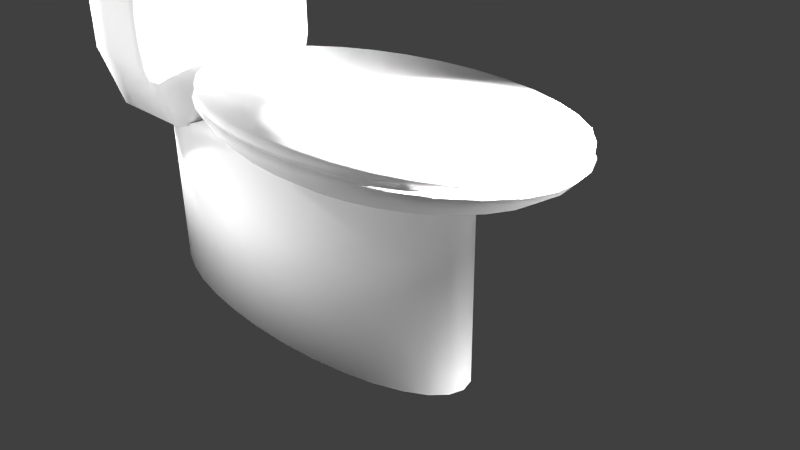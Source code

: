 # Source: pan.blend  (saved by Blender 2.70.0; exported with 4.5.12 LTS)
import bpy
from mathutils import Matrix  # noqa: F401  (used for matrix-valued properties, if any)

bpy.ops.wm.read_factory_settings(use_empty=True)
scene = bpy.context.scene
scene.name = 'Scene'

# ---- collections
col_collection_1 = bpy.data.collections.new('Collection 1'); scene.collection.children.link(col_collection_1)

# ---- world
world_world = bpy.data.worlds.new('World'); scene.world = world_world
world_world.color = (0.05088, 0.05088, 0.05088)
world_world.use_sun_shadow = False
world_world.sun_shadow_jitter_overblur = 0.0
world_world.cycles.sampling_method = 'MANUAL'
world_world.cycles.sample_map_resolution = 256

# ---- cameras
cam_camera = bpy.data.cameras.new('Camera')
cam_camera.clip_end = 100.0
cam_camera.lens = 35.0
cam_camera.sensor_width = 32.0
cam_camera.sensor_height = 18.0
cam_camera.ortho_scale = 7.314
cam_camera.dof.focus_distance = 0.0
cam_camera.dof.aperture_fstop = 128.0

# ---- lights
light_point_011 = bpy.data.lights.new('Point.011', 'POINT')
light_point_011.transmission_factor = 0.0
light_point_011.energy = 1e+04
light_point_011.shadow_buffer_clip_start = 0.5
light_point_011.shadow_soft_size = 0.1
light_point_011.shadow_maximum_resolution = 0.006
light_point_011.use_absolute_resolution = True
light_point_011.cycles.use_multiple_importance_sampling = False
light_point_010 = bpy.data.lights.new('Point.010', 'POINT')
light_point_010.transmission_factor = 0.0
light_point_010.energy = 1000.0
light_point_010.shadow_buffer_clip_start = 0.5
light_point_010.shadow_soft_size = 0.1
light_point_010.shadow_maximum_resolution = 0.006
light_point_010.use_absolute_resolution = True
light_point_010.cycles.use_multiple_importance_sampling = False
light_point_009 = bpy.data.lights.new('Point.009', 'POINT')
light_point_009.transmission_factor = 0.0
light_point_009.energy = 1000.0
light_point_009.shadow_buffer_clip_start = 0.5
light_point_009.shadow_soft_size = 0.1
light_point_009.shadow_maximum_resolution = 0.006
light_point_009.use_absolute_resolution = True
light_point_009.cycles.use_multiple_importance_sampling = False
light_point_008 = bpy.data.lights.new('Point.008', 'POINT')
light_point_008.transmission_factor = 0.0
light_point_008.energy = 1000.0
light_point_008.shadow_buffer_clip_start = 0.5
light_point_008.shadow_soft_size = 0.1
light_point_008.shadow_maximum_resolution = 0.006
light_point_008.use_absolute_resolution = True
light_point_008.cycles.use_multiple_importance_sampling = False
light_point_007 = bpy.data.lights.new('Point.007', 'POINT')
light_point_007.transmission_factor = 0.0
light_point_007.energy = 100.0
light_point_007.shadow_buffer_clip_start = 0.5
light_point_007.shadow_soft_size = 0.1
light_point_007.shadow_maximum_resolution = 0.006
light_point_007.use_absolute_resolution = True
light_point_007.cycles.use_multiple_importance_sampling = False
light_point_006 = bpy.data.lights.new('Point.006', 'POINT')
light_point_006.transmission_factor = 0.0
light_point_006.energy = 100.0
light_point_006.shadow_buffer_clip_start = 0.5
light_point_006.shadow_soft_size = 0.1
light_point_006.shadow_maximum_resolution = 0.006
light_point_006.use_absolute_resolution = True
light_point_006.cycles.use_multiple_importance_sampling = False
light_point_005 = bpy.data.lights.new('Point.005', 'POINT')
light_point_005.transmission_factor = 0.0
light_point_005.energy = 100.0
light_point_005.shadow_buffer_clip_start = 0.5
light_point_005.shadow_soft_size = 0.1
light_point_005.shadow_maximum_resolution = 0.006
light_point_005.use_absolute_resolution = True
light_point_005.cycles.use_multiple_importance_sampling = False
light_point_004 = bpy.data.lights.new('Point.004', 'POINT')
light_point_004.transmission_factor = 0.0
light_point_004.energy = 100.0
light_point_004.shadow_buffer_clip_start = 0.5
light_point_004.shadow_soft_size = 0.1
light_point_004.shadow_maximum_resolution = 0.006
light_point_004.use_absolute_resolution = True
light_point_004.cycles.use_multiple_importance_sampling = False
light_point_003 = bpy.data.lights.new('Point.003', 'POINT')
light_point_003.transmission_factor = 0.0
light_point_003.energy = 100.0
light_point_003.shadow_buffer_clip_start = 0.5
light_point_003.shadow_soft_size = 0.1
light_point_003.shadow_maximum_resolution = 0.006
light_point_003.use_absolute_resolution = True
light_point_003.cycles.use_multiple_importance_sampling = False
light_point_002 = bpy.data.lights.new('Point.002', 'POINT')
light_point_002.transmission_factor = 0.0
light_point_002.energy = 100.0
light_point_002.shadow_buffer_clip_start = 0.5
light_point_002.shadow_soft_size = 0.1
light_point_002.shadow_maximum_resolution = 0.006
light_point_002.use_absolute_resolution = True
light_point_002.cycles.use_multiple_importance_sampling = False
light_point_001 = bpy.data.lights.new('Point.001', 'POINT')
light_point_001.transmission_factor = 0.0
light_point_001.energy = 100.0
light_point_001.shadow_buffer_clip_start = 0.5
light_point_001.shadow_soft_size = 0.1
light_point_001.shadow_maximum_resolution = 0.006
light_point_001.use_absolute_resolution = True
light_point_001.cycles.use_multiple_importance_sampling = False
light_point = bpy.data.lights.new('Point', 'POINT')
light_point.transmission_factor = 0.0
light_point.energy = 100.0
light_point.shadow_buffer_clip_start = 0.5
light_point.shadow_soft_size = 0.1
light_point.shadow_maximum_resolution = 0.006
light_point.use_absolute_resolution = True
light_point.cycles.use_multiple_importance_sampling = False
light_lamp = bpy.data.lights.new('Lamp', 'POINT')
light_lamp.transmission_factor = 0.0
light_lamp.cutoff_distance = 30.0
light_lamp.energy = 100.0
light_lamp.shadow_buffer_clip_start = 1.001
light_lamp.shadow_soft_size = 0.1
light_lamp.shadow_maximum_resolution = 0.006
light_lamp.use_absolute_resolution = True
light_lamp.cycles.use_multiple_importance_sampling = False

# ---- meshes
me_cylinder = bpy.data.meshes.new('Cylinder')
me_cylinder.from_pydata([(-1.343, 1.0, -1.278), (-1.343, 1.0, 1.278), (-0.7669, 0.9808, -1.278), (-0.7669, 0.9808, 1.278), (-0.2125, 0.9239, -1.278), (-0.2125, 0.9239, 1.278), (0.2984, 0.8315, -1.278), (0.2984, 0.8315, 1.278), (0.7462, 0.7071, -1.278), (0.7462, 0.7071, 1.278), (1.114, 0.5556, -1.278), (1.114, 0.5556, 1.278), (1.387, 0.3827, -1.278), (1.387, 0.3827, 1.278), (1.555, 0.1951, -1.278), (1.555, 0.1951, 1.278), (1.612, 7.55e-08, -1.278), (1.612, 7.55e-08, 1.278), (1.555, -0.1951, -1.278), (1.555, -0.1951, 1.278), (1.387, -0.3827, -1.278), (1.387, -0.3827, 1.278), (1.114, -0.5556, -1.278), (1.114, -0.5556, 1.278), (0.7462, -0.7071, -1.278), (0.7462, -0.7071, 1.278), (0.2984, -0.8315, -1.278), (0.2984, -0.8315, 1.278), (-0.2125, -0.9239, -1.278), (-0.2125, -0.9239, 1.278), (-0.7669, -0.9808, -1.278), (-0.7669, -0.9808, 1.278), (-1.343, -1.0, -1.278), (-1.343, -1.0, 1.278), (-1.92, -0.9808, -1.278), (-1.92, -0.9808, 1.278), (-2.474, -0.9239, -1.278), (-2.474, -0.9239, 1.278), (-2.985, -0.8315, -1.278), (-2.985, -0.8315, 1.278), (-3.433, -0.7071, -1.278), (-3.433, -0.7071, 1.278), (-3.801, -0.5556, -1.278), (-3.801, -0.5556, 1.278), (-4.074, -0.3827, -1.278), (-4.074, -0.3827, 1.278), (-4.242, -0.1951, -1.278), (-4.242, -0.1951, 1.278), (-4.299, 9.656e-07, -1.278), (-4.299, 9.656e-07, 1.278), (-4.242, 0.1951, -1.278), (-4.242, 0.1951, 1.278), (-4.074, 0.3827, -1.278), (-4.074, 0.3827, 1.278), (-3.801, 0.5556, -1.278), (-3.801, 0.5556, 1.278), (-3.433, 0.7071, -1.278), (-3.433, 0.7071, 1.278), (-2.985, 0.8315, -1.278), (-2.985, 0.8315, 1.278), (-2.474, 0.9239, -1.278), (-2.474, 0.9239, 1.278), (-1.92, 0.9808, -1.278), (-1.92, 0.9808, 1.278), (-2.395, 3.797e-06, 1.962), (-2.824, 3.797e-06, 1.927), (-2.655, 3.797e-06, 1.74), (-2.381, 3.797e-06, 1.567), (-2.013, 3.797e-06, 1.415), (-1.564, 3.797e-06, 1.291), (-1.052, 3.797e-06, 1.198), (-0.4962, 3.797e-06, 1.142), (-2.344, 0.3448, 1.962), (-2.768, 0.3382, 1.927), (-2.602, 0.3186, 1.74), (-2.334, 0.2867, 1.567), (-1.973, 0.2438, 1.415), (-1.532, 0.1916, 1.291), (-1.03, 0.132, 1.198), (-0.4851, 0.06727, 1.142), (-2.207, 0.5804, 1.962), (-2.602, 0.6634, 1.927), (-2.447, 0.6249, 1.74), (-2.194, 0.5624, 1.567), (-1.853, 0.4783, 1.415), (-1.439, 0.3758, 1.291), (-0.9656, 0.2588, 1.198), (-0.4522, 0.132, 1.142), (-1.981, 0.806, 1.946), (-2.334, 0.9631, 1.927), (-2.194, 0.9072, 1.74), (-1.966, 0.8165, 1.567), (-1.66, 0.6943, 1.415), (-1.287, 0.5455, 1.291), (-0.8608, 0.3758, 1.198), (-0.3988, 0.1916, 1.142), (-1.661, 1.026, 1.946), (-1.973, 1.226, 1.927), (-1.853, 1.155, 1.74), (-1.66, 1.039, 1.567), (-1.399, 0.8837, 1.415), (-1.082, 0.6943, 1.291), (-0.7198, 0.4783, 1.198), (-0.3269, 0.2438, 1.142), (-1.308, 1.23, 1.946), (-1.532, 1.441, 1.927), (-1.439, 1.358, 1.74), (-1.287, 1.222, 1.567), (-1.082, 1.039, 1.415), (-0.8326, 0.8165, 1.291), (-0.5481, 0.5624, 1.198), (-0.2393, 0.2867, 1.142), (-0.8439, 1.377, 1.946), (-1.03, 1.602, 1.927), (-0.9656, 1.509, 1.74), (-0.8608, 1.358, 1.567), (-0.7198, 1.155, 1.415), (-0.5481, 0.9072, 1.291), (-0.3521, 0.6249, 1.198), (-0.1394, 0.3186, 1.142), (-0.4002, 1.446, 1.962), (-0.4851, 1.7, 1.927), (-0.4522, 1.602, 1.74), (-0.3988, 1.441, 1.567), (-0.3269, 1.226, 1.415), (-0.2393, 0.9631, 1.291), (-0.1394, 0.6634, 1.198), (-0.03101, 0.3382, 1.142), (0.08173, 1.464, 1.946), (0.08173, 1.734, 1.927), (0.08173, 1.633, 1.74), (0.08173, 1.47, 1.567), (0.08173, 1.25, 1.415), (0.08173, 0.982, 1.291), (0.08173, 0.6764, 1.198), (0.08173, 0.3448, 1.142), (0.5637, 1.446, 1.962), (0.6485, 1.7, 1.927), (0.6156, 1.602, 1.74), (0.5622, 1.441, 1.567), (0.4904, 1.226, 1.415), (0.4028, 0.9631, 1.291), (0.3029, 0.6634, 1.198), (0.1945, 0.3382, 1.142), (1.023, 1.361, 1.962), (1.194, 1.602, 1.927), (1.129, 1.509, 1.74), (1.024, 1.358, 1.567), (0.8833, 1.155, 1.415), (0.7115, 0.9072, 1.291), (0.5155, 0.6249, 1.198), (0.3029, 0.3186, 1.142), (1.44, 1.23, 1.946), (1.696, 1.441, 1.927), (1.602, 1.358, 1.74), (1.45, 1.222, 1.567), (1.245, 1.039, 1.415), (0.996, 0.8165, 1.291), (0.7115, 0.5624, 1.198), (0.4028, 0.2867, 1.142), (1.824, 1.042, 1.978), (2.136, 1.226, 1.927), (2.017, 1.155, 1.74), (1.823, 1.039, 1.567), (1.563, 0.8837, 1.415), (1.245, 0.6943, 1.291), (0.8833, 0.4783, 1.198), (0.4904, 0.2438, 1.142), (2.129, 0.822, 1.962), (2.497, 0.9631, 1.927), (2.357, 0.9072, 1.74), (2.13, 0.8165, 1.567), (1.823, 0.6943, 1.415), (1.45, 0.5455, 1.291), (1.024, 0.3758, 1.198), (0.5622, 0.1916, 1.142), (2.339, 0.5964, 1.978), (2.766, 0.6634, 1.927), (2.61, 0.6249, 1.74), (2.357, 0.5624, 1.567), (2.017, 0.4783, 1.415), (1.602, 0.3758, 1.291), (1.129, 0.2588, 1.198), (0.6156, 0.132, 1.142), (2.507, 0.2968, 1.962), (2.931, 0.3382, 1.927), (2.766, 0.3186, 1.74), (2.497, 0.2867, 1.567), (2.136, 0.2438, 1.415), (1.696, 0.1916, 1.291), (1.194, 0.132, 1.198), (0.6485, 0.06727, 1.142), (2.532, 3.62e-06, 1.962), (2.987, 3.646e-06, 1.927), (2.818, 3.91e-06, 1.74), (2.545, 3.646e-06, 1.567), (2.176, 3.752e-06, 1.415), (1.727, 3.778e-06, 1.291), (1.215, 3.804e-06, 1.198), (0.6596, 3.804e-06, 1.142), (2.491, -0.2808, 1.962), (2.931, -0.3382, 1.927), (2.766, -0.3186, 1.74), (2.497, -0.2867, 1.567), (2.136, -0.2438, 1.415), (1.696, -0.1916, 1.291), (1.194, -0.132, 1.198), (0.6485, -0.06727, 1.142), (2.323, -0.6188, 1.962), (2.766, -0.6634, 1.927), (2.61, -0.6249, 1.74), (2.357, -0.5624, 1.567), (2.017, -0.4783, 1.415), (1.602, -0.3758, 1.291), (1.129, -0.2588, 1.198), (0.6156, -0.132, 1.142), (2.13, -0.8161, 1.933), (2.497, -0.9631, 1.927), (2.357, -0.9072, 1.74), (2.13, -0.8165, 1.567), (1.823, -0.6943, 1.415), (1.45, -0.5455, 1.291), (1.024, -0.3758, 1.198), (0.5622, -0.1916, 1.142), (1.817, -1.029, 1.946), (2.136, -1.226, 1.927), (2.017, -1.155, 1.74), (1.823, -1.039, 1.567), (1.563, -0.8837, 1.415), (1.245, -0.6943, 1.291), (0.8833, -0.4783, 1.198), (0.4904, -0.2438, 1.142), (1.451, -1.221, 1.93), (1.696, -1.441, 1.927), (1.602, -1.358, 1.74), (1.45, -1.222, 1.567), (1.245, -1.039, 1.415), (0.996, -0.8165, 1.291), (0.7115, -0.5624, 1.198), (0.4028, -0.2867, 1.142), (0.08173, 3.797e-06, 1.122), (1.022, -1.357, 1.93), (1.194, -1.602, 1.927), (1.129, -1.509, 1.74), (1.024, -1.358, 1.567), (0.8833, -1.155, 1.415), (0.7115, -0.9072, 1.291), (0.5155, -0.6249, 1.198), (0.3029, -0.3186, 1.142), (0.5491, -1.43, 1.93), (0.6485, -1.7, 1.927), (0.6156, -1.602, 1.74), (0.5622, -1.441, 1.567), (0.4904, -1.226, 1.415), (0.4028, -0.9631, 1.291), (0.3029, -0.6634, 1.198), (0.1945, -0.3382, 1.142), (0.08173, -1.436, 1.93), (0.08173, -1.733, 1.927), (0.08173, -1.633, 1.74), (0.08173, -1.47, 1.567), (0.08173, -1.25, 1.415), (0.08173, -0.9819, 1.291), (0.08173, -0.6764, 1.198), (0.08173, -0.3448, 1.142), (-0.4409, -1.457, 1.93), (-0.4851, -1.7, 1.927), (-0.4522, -1.602, 1.74), (-0.3988, -1.441, 1.567), (-0.3269, -1.226, 1.415), (-0.2393, -0.9631, 1.291), (-0.1394, -0.6634, 1.198), (-0.03101, -0.3382, 1.142), (-0.886, -1.329, 1.93), (-1.03, -1.602, 1.927), (-0.9656, -1.509, 1.74), (-0.8608, -1.358, 1.567), (-0.7198, -1.155, 1.415), (-0.5481, -0.9072, 1.291), (-0.3521, -0.6249, 1.198), (-0.1394, -0.3186, 1.142), (-1.288, -1.221, 1.93), (-1.532, -1.441, 1.927), (-1.439, -1.358, 1.74), (-1.287, -1.222, 1.567), (-1.082, -1.039, 1.415), (-0.8326, -0.8165, 1.291), (-0.5481, -0.5624, 1.198), (-0.2393, -0.2867, 1.142), (-1.681, -1.029, 1.946), (-1.973, -1.226, 1.927), (-1.853, -1.155, 1.74), (-1.66, -1.039, 1.567), (-1.399, -0.8837, 1.415), (-1.082, -0.6943, 1.291), (-0.7198, -0.4783, 1.198), (-0.3269, -0.2438, 1.142), (-1.967, -0.8161, 1.93), (-2.334, -0.9631, 1.927), (-2.194, -0.9072, 1.74), (-1.966, -0.8165, 1.567), (-1.66, -0.6943, 1.415), (-1.287, -0.5455, 1.291), (-0.8608, -0.3758, 1.198), (-0.3988, -0.1916, 1.142), (-2.213, -0.5382, 1.946), (-2.602, -0.6634, 1.927), (-2.447, -0.6249, 1.74), (-2.194, -0.5624, 1.567), (-1.853, -0.4783, 1.415), (-1.439, -0.3758, 1.291), (-0.9656, -0.2588, 1.198), (-0.4522, -0.132, 1.142), (-2.322, -0.2895, 1.962), (-2.768, -0.3382, 1.927), (-2.602, -0.3186, 1.74), (-2.334, -0.2867, 1.567), (-1.973, -0.2438, 1.415), (-1.532, -0.1916, 1.291), (-1.03, -0.132, 1.198), (-0.4851, -0.06727, 1.142), (2.532, 3.62e-06, 1.962), (-0.1592, 1.455, 1.954), (0.3154, -1.433, 1.93), (0.07809, 0.01098, 1.279), (-4.287, -1.013, 1.264), (-4.287, 1.024, 1.264), (-2.789, 1.024, 1.264), (-2.789, -1.013, 1.264), (-4.287, -1.013, 4.843), (-4.287, 1.024, 4.843), (-2.789, 1.024, 4.843), (-2.789, -1.013, 4.843), (-4.287, -1.317, 3.053), (-4.287, 0.005889, 4.843), (-4.287, 1.261, 3.053), (-4.287, 0.005889, 1.264), (-3.538, 1.024, 4.843), (-2.789, 1.261, 3.053), (-3.538, 1.024, 1.264), (-2.789, 0.005889, 4.843), (-2.789, -1.317, 3.053), (-2.789, 0.005889, 1.264), (-3.538, -1.013, 4.843), (-3.538, -1.013, 1.264), (-4.519, 0.005889, 3.053), (-3.538, 1.261, 3.053), (-2.789, 0.005889, 3.053), (-3.538, -1.317, 3.053), (-3.538, 0.005889, 1.264), (-3.538, 0.005889, 4.928), (-4.287, -1.317, 3.948), (-4.287, 0.5151, 4.843), (-4.287, 1.261, 2.159), (-4.287, -0.5033, 1.264), (-3.164, 1.024, 4.843), (-2.789, 1.261, 2.159), (-3.913, 1.024, 1.264), (-2.789, -0.5033, 4.843), (-2.789, -1.317, 2.159), (-2.789, 0.5151, 1.264), (-3.913, -1.013, 4.843), (-3.164, -1.013, 1.264), (-4.287, -1.317, 2.159), (-4.287, -0.5033, 4.843), (-4.287, 1.261, 3.948), (-4.287, 0.5151, 1.264), (-3.913, 1.024, 4.843), (-2.789, 1.261, 3.948), (-3.164, 1.024, 1.264), (-2.789, 0.5151, 4.843), (-2.789, -1.317, 3.948), (-2.789, -0.5033, 1.264), (-3.164, -1.013, 4.843), (-3.913, -1.013, 1.264), (-4.519, 0.005889, 2.159), (-4.519, 0.005889, 3.948), (-4.519, -0.5033, 3.053), (-4.519, 0.5151, 3.053), (-3.538, 1.261, 2.159), (-3.538, 1.261, 3.948), (-3.913, 1.261, 3.053), (-3.164, 1.261, 3.053), (-2.789, 0.005889, 2.159), (-2.789, 0.005889, 3.948), (-2.789, 0.5151, 3.053), (-2.789, -0.5033, 3.053), (-3.538, -1.317, 2.159), (-3.538, -1.317, 3.948), (-3.164, -1.317, 3.053), (-3.913, -1.317, 3.053), (-3.164, 0.005889, 1.264), (-3.913, 0.005889, 1.264), (-3.538, -0.5033, 1.264), (-3.538, 0.5151, 1.264), (-3.913, 0.005889, 4.928), (-3.164, 0.005889, 4.928), (-3.538, -0.5033, 4.928), (-3.538, 0.5151, 4.928), (-4.519, 0.5151, 2.159), (-3.164, 1.261, 2.159), (-2.789, -0.5033, 2.159), (-3.913, -1.317, 2.159), (-3.164, 0.5151, 1.264), (-3.913, 0.5151, 4.928), (-4.519, -0.5033, 2.159), (-4.519, -0.5033, 3.948), (-4.519, 0.5151, 3.948), (-3.913, 1.261, 2.159), (-3.913, 1.261, 3.948), (-3.164, 1.261, 3.948), (-2.789, 0.5151, 2.159), (-2.789, 0.5151, 3.948), (-2.789, -0.5033, 3.948), (-3.164, -1.317, 2.159), (-3.164, -1.317, 3.948), (-3.913, -1.317, 3.948), (-3.164, -0.5033, 1.264), (-3.913, -0.5033, 1.264), (-3.913, 0.5151, 1.264), (-3.913, -0.5033, 4.928), (-3.164, -0.5033, 4.928), (-3.164, 0.5151, 4.928), (0.08651, 1.709, 1.93), (0.08651, 1.709, 2.105), (0.6482, 1.676, 1.93), (0.6482, 1.676, 2.105), (1.188, 1.579, 1.93), (1.188, 1.579, 2.105), (1.686, 1.422, 1.93), (1.686, 1.422, 2.105), (2.123, 1.211, 1.93), (2.123, 1.211, 2.105), (2.481, 0.9532, 1.93), (2.481, 0.9532, 2.105), (2.747, 0.6594, 1.93), (2.747, 0.6594, 2.105), (2.911, 0.3406, 1.93), (2.911, 0.3406, 2.105), (2.966, 0.00904, 1.93), (2.966, 0.00904, 2.105), (2.911, -0.3225, 1.93), (2.911, -0.3225, 2.105), (2.747, -0.6413, 1.93), (2.747, -0.6413, 2.105), (2.481, -0.9351, 1.93), (2.481, -0.9351, 2.105), (2.123, -1.193, 1.93), (2.123, -1.193, 2.105), (1.686, -1.404, 1.93), (1.686, -1.404, 2.105), (1.188, -1.561, 1.93), (1.188, -1.561, 2.105), (0.6482, -1.658, 1.93), (0.6482, -1.658, 2.105), (0.08651, -1.69, 1.93), (0.08651, -1.69, 2.105), (-0.4752, -1.658, 1.93), (-0.4752, -1.658, 2.105), (-1.015, -1.561, 1.93), (-1.015, -1.561, 2.105), (-1.513, -1.404, 1.93), (-1.513, -1.404, 2.105), (-1.949, -1.193, 1.93), (-1.949, -1.193, 2.105), (-2.308, -0.9351, 1.93), (-2.308, -0.9351, 2.105), (-2.574, -0.6413, 1.93), (-2.574, -0.6413, 2.105), (-2.738, -0.3225, 1.93), (-2.738, -0.3225, 2.105), (-2.793, 0.009041, 1.93), (-2.793, 0.009041, 2.105), (-2.738, 0.3406, 1.93), (-2.738, 0.3406, 2.105), (-2.574, 0.6594, 1.93), (-2.574, 0.6594, 2.105), (-2.308, 0.9532, 1.93), (-2.308, 0.9532, 2.105), (-1.949, 1.211, 1.93), (-1.949, 1.211, 2.105), (-1.513, 1.422, 1.93), (-1.513, 1.422, 2.105), (-1.015, 1.579, 1.93), (-1.015, 1.579, 2.105), (-0.4752, 1.676, 1.93), (-0.4752, 1.676, 2.105), (-3.534, 0.06306, 4.909), (-3.534, 0.06306, 5.191), (-3.525, 0.06192, 4.909), (-3.525, 0.06192, 5.191), (-3.515, 0.05855, 4.909), (-3.515, 0.05855, 5.191), (-3.507, 0.05308, 4.909), (-3.507, 0.05308, 5.191), (-3.499, 0.04572, 4.909), (-3.499, 0.04572, 5.191), (-3.493, 0.03675, 4.909), (-3.493, 0.03675, 5.191), (-3.488, 0.02651, 4.909), (-3.488, 0.02651, 5.191), (-3.485, 0.01541, 4.909), (-3.485, 0.01541, 5.191), (-3.484, 0.003861, 4.909), (-3.484, 0.003861, 5.191), (-3.485, -0.007688, 4.909), (-3.485, -0.007688, 5.191), (-3.488, -0.01879, 4.909), (-3.488, -0.01879, 5.191), (-3.493, -0.02903, 4.909), (-3.493, -0.02903, 5.191), (-3.499, -0.038, 4.909), (-3.499, -0.038, 5.191), (-3.507, -0.04536, 4.909), (-3.507, -0.04536, 5.191), (-3.515, -0.05083, 4.909), (-3.515, -0.05083, 5.191), (-3.525, -0.0542, 4.909), (-3.525, -0.0542, 5.191), (-3.534, -0.05534, 4.909), (-3.534, -0.05534, 5.191), (-3.544, -0.0542, 4.909), (-3.544, -0.0542, 5.191), (-3.554, -0.05083, 4.909), (-3.554, -0.05083, 5.191), (-3.562, -0.04536, 4.909), (-3.562, -0.04536, 5.191), (-3.57, -0.038, 4.909), (-3.57, -0.038, 5.191), (-3.576, -0.02903, 4.909), (-3.576, -0.02903, 5.191), (-3.581, -0.01879, 4.909), (-3.581, -0.01879, 5.191), (-3.584, -0.007688, 4.909), (-3.584, -0.007688, 5.191), (-3.585, 0.003861, 4.909), (-3.585, 0.003861, 5.191), (-3.584, 0.01541, 4.909), (-3.584, 0.01541, 5.191), (-3.581, 0.02651, 4.909), (-3.581, 0.02651, 5.191), (-3.576, 0.03675, 4.909), (-3.576, 0.03675, 5.191), (-3.57, 0.04572, 4.909), (-3.57, 0.04572, 5.191), (-3.562, 0.05308, 4.909), (-3.562, 0.05308, 5.191), (-3.554, 0.05855, 4.909), (-3.554, 0.05855, 5.191), (-3.544, 0.06192, 4.909), (-3.544, 0.06192, 5.191), (-3.535, 0.09124, 5.193), (-3.535, 0.09124, 5.25), (-3.519, 0.08957, 5.193), (-3.519, 0.08957, 5.25), (-3.504, 0.08461, 5.193), (-3.504, 0.08461, 5.25), (-3.49, 0.07655, 5.193), (-3.49, 0.07655, 5.25), (-3.477, 0.06571, 5.193), (-3.477, 0.06571, 5.25), (-3.467, 0.0525, 5.193), (-3.467, 0.0525, 5.25), (-3.46, 0.03743, 5.193), (-3.46, 0.03743, 5.25), (-3.455, 0.02108, 5.193), (-3.455, 0.02108, 5.25), (-3.453, 0.00407, 5.193), (-3.453, 0.00407, 5.25), (-3.455, -0.01294, 5.193), (-3.455, -0.01294, 5.25), (-3.46, -0.02929, 5.193), (-3.46, -0.02929, 5.25), (-3.467, -0.04436, 5.193), (-3.467, -0.04436, 5.25), (-3.477, -0.05757, 5.193), (-3.477, -0.05757, 5.25), (-3.49, -0.06841, 5.193), (-3.49, -0.06841, 5.25), (-3.504, -0.07646, 5.193), (-3.504, -0.07646, 5.25), (-3.519, -0.08143, 5.193), (-3.519, -0.08143, 5.25), (-3.535, -0.0831, 5.193), (-3.535, -0.0831, 5.25), (-3.551, -0.08143, 5.193), (-3.551, -0.08143, 5.25), (-3.566, -0.07646, 5.193), (-3.566, -0.07646, 5.25), (-3.58, -0.06841, 5.193), (-3.58, -0.06841, 5.25), (-3.593, -0.05757, 5.193), (-3.593, -0.05757, 5.25), (-3.603, -0.04436, 5.193), (-3.603, -0.04436, 5.25), (-3.611, -0.02929, 5.193), (-3.611, -0.02929, 5.25), (-3.615, -0.01294, 5.193), (-3.615, -0.01294, 5.25), (-3.617, 0.00407, 5.193), (-3.617, 0.00407, 5.25), (-3.615, 0.02108, 5.193), (-3.615, 0.02108, 5.25), (-3.611, 0.03743, 5.193), (-3.611, 0.03743, 5.25), (-3.603, 0.0525, 5.193), (-3.603, 0.0525, 5.25), (-3.593, 0.06571, 5.193), (-3.593, 0.06571, 5.25), (-3.58, 0.07655, 5.193), (-3.58, 0.07655, 5.25), (-3.566, 0.08461, 5.193), (-3.566, 0.08461, 5.25), (-3.551, 0.08957, 5.193), (-3.551, 0.08957, 5.25)], [(192, 321)], [(0, 1, 3, 2), (2, 3, 5, 4), (4, 5, 7, 6), (6, 7, 9, 8), (8, 9, 11, 10), (10, 11, 13, 12), (12, 13, 15, 14), (14, 15, 17, 16), (16, 17, 19, 18), (18, 19, 21, 20), (20, 21, 23, 22), (22, 23, 25, 24), (24, 25, 27, 26), (26, 27, 29, 28), (28, 29, 31, 30), (30, 31, 33, 32), (32, 33, 35, 34), (34, 35, 37, 36), (36, 37, 39, 38), (38, 39, 41, 40), (40, 41, 43, 42), (42, 43, 45, 44), (44, 45, 47, 46), (46, 47, 49, 48), (48, 49, 51, 50), (50, 51, 53, 52), (52, 53, 55, 54), (54, 55, 57, 56), (56, 57, 59, 58), (58, 59, 61, 60), (3, 1, 63, 61, 59, 57, 55, 53, 51, 49, 47, 45, 43, 41, 39, 37, 35, 33, 31, 29, 27, 25, 23, 21, 19, 17, 15, 13, 11, 9, 7, 5), (62, 63, 1, 0), (60, 61, 63, 62), (0, 2, 4, 6, 8, 10, 12, 14, 16, 18, 20, 22, 24, 26, 28, 30, 32, 34, 36, 38, 40, 42, 44, 46, 48, 50, 52, 54, 56, 58, 60, 62), (66, 65, 73, 74), (71, 70, 78, 79), (69, 68, 76, 77), (67, 66, 74, 75), (65, 64, 72, 73), (70, 69, 77, 78), (68, 67, 75, 76), (78, 77, 85, 86), (76, 75, 83, 84), (74, 73, 81, 82), (79, 78, 86, 87), (77, 76, 84, 85), (75, 74, 82, 83), (73, 72, 80, 81), (86, 85, 93, 94), (84, 83, 91, 92), (82, 81, 89, 90), (87, 86, 94, 95), (85, 84, 92, 93), (83, 82, 90, 91), (81, 80, 88, 89), (94, 93, 101, 102), (92, 91, 99, 100), (90, 89, 97, 98), (95, 94, 102, 103), (93, 92, 100, 101), (91, 90, 98, 99), (89, 88, 96, 97), (102, 101, 109, 110), (100, 99, 107, 108), (98, 97, 105, 106), (103, 102, 110, 111), (101, 100, 108, 109), (99, 98, 106, 107), (97, 96, 104, 105), (110, 109, 117, 118), (108, 107, 115, 116), (106, 105, 113, 114), (111, 110, 118, 119), (109, 108, 116, 117), (107, 106, 114, 115), (105, 104, 112, 113), (118, 117, 125, 126), (116, 115, 123, 124), (114, 113, 121, 122), (119, 118, 126, 127), (117, 116, 124, 125), (115, 114, 122, 123), (113, 112, 120, 121), (126, 125, 133, 134), (124, 123, 131, 132), (122, 121, 129, 130), (127, 126, 134, 135), (125, 124, 132, 133), (123, 122, 130, 131), (121, 120, 322, 128, 129), (134, 133, 141, 142), (132, 131, 139, 140), (130, 129, 137, 138), (135, 134, 142, 143), (133, 132, 140, 141), (131, 130, 138, 139), (129, 128, 136, 137), (142, 141, 149, 150), (140, 139, 147, 148), (138, 137, 145, 146), (143, 142, 150, 151), (141, 140, 148, 149), (139, 138, 146, 147), (137, 136, 144, 145), (150, 149, 157, 158), (148, 147, 155, 156), (146, 145, 153, 154), (151, 150, 158, 159), (149, 148, 156, 157), (147, 146, 154, 155), (145, 144, 152, 153), (158, 157, 165, 166), (156, 155, 163, 164), (154, 153, 161, 162), (159, 158, 166, 167), (157, 156, 164, 165), (155, 154, 162, 163), (153, 152, 160, 161), (166, 165, 173, 174), (164, 163, 171, 172), (162, 161, 169, 170), (167, 166, 174, 175), (165, 164, 172, 173), (163, 162, 170, 171), (161, 160, 168, 169), (174, 173, 181, 182), (172, 171, 179, 180), (170, 169, 177, 178), (175, 174, 182, 183), (173, 172, 180, 181), (171, 170, 178, 179), (169, 168, 176, 177), (182, 181, 189, 190), (180, 179, 187, 188), (178, 177, 185, 186), (183, 182, 190, 191), (181, 180, 188, 189), (179, 178, 186, 187), (177, 176, 184, 185), (190, 189, 197, 198), (188, 187, 195, 196), (186, 185, 193, 194), (191, 190, 198, 199), (189, 188, 196, 197), (187, 186, 194, 195), (185, 184, 192, 193), (198, 197, 205, 206), (196, 195, 203, 204), (194, 193, 201, 202), (199, 198, 206, 207), (197, 196, 204, 205), (195, 194, 202, 203), (193, 192, 200, 201), (206, 205, 213, 214), (204, 203, 211, 212), (202, 201, 209, 210), (207, 206, 214, 215), (205, 204, 212, 213), (203, 202, 210, 211), (201, 200, 208, 209), (214, 213, 221, 222), (212, 211, 219, 220), (210, 209, 217, 218), (215, 214, 222, 223), (213, 212, 220, 221), (211, 210, 218, 219), (209, 208, 216, 217), (222, 221, 229, 230), (220, 219, 227, 228), (218, 217, 225, 226), (223, 222, 230, 231), (221, 220, 228, 229), (219, 218, 226, 227), (217, 216, 224, 225), (230, 229, 237, 238), (228, 227, 235, 236), (226, 225, 233, 234), (231, 230, 238, 239), (229, 228, 236, 237), (227, 226, 234, 235), (225, 224, 232, 233), (238, 237, 246, 247), (236, 235, 244, 245), (234, 233, 242, 243), (239, 238, 247, 248), (237, 236, 245, 246), (235, 234, 243, 244), (233, 232, 241, 242), (247, 246, 254, 255), (245, 244, 252, 253), (243, 242, 250, 251), (248, 247, 255, 256), (246, 245, 253, 254), (244, 243, 251, 252), (242, 241, 249, 250), (255, 254, 262, 263), (253, 252, 260, 261), (251, 250, 258, 259), (256, 255, 263, 264), (254, 253, 261, 262), (252, 251, 259, 260), (250, 249, 323, 257, 258), (263, 262, 270, 271), (261, 260, 268, 269), (259, 258, 266, 267), (264, 263, 271, 272), (262, 261, 269, 270), (260, 259, 267, 268), (258, 257, 265, 266), (271, 270, 278, 279), (269, 268, 276, 277), (267, 266, 274, 275), (272, 271, 279, 280), (270, 269, 277, 278), (268, 267, 275, 276), (266, 265, 273, 274), (279, 278, 286, 287), (277, 276, 284, 285), (275, 274, 282, 283), (280, 279, 287, 288), (278, 277, 285, 286), (276, 275, 283, 284), (274, 273, 281, 282), (287, 286, 294, 295), (285, 284, 292, 293), (283, 282, 290, 291), (288, 287, 295, 296), (286, 285, 293, 294), (284, 283, 291, 292), (282, 281, 289, 290), (295, 294, 302, 303), (293, 292, 300, 301), (291, 290, 298, 299), (296, 295, 303, 304), (294, 293, 301, 302), (292, 291, 299, 300), (290, 289, 297, 298), (300, 299, 307, 308), (298, 297, 305, 306), (303, 302, 310, 311), (301, 300, 308, 309), (299, 298, 306, 307), (304, 303, 311, 312), (302, 301, 309, 310), (308, 307, 315, 316), (306, 305, 313, 314), (311, 310, 318, 319), (309, 308, 316, 317), (307, 306, 314, 315), (312, 311, 319, 320), (310, 309, 317, 318), (240, 71, 79), (240, 79, 87), (240, 87, 95), (240, 95, 103), (240, 103, 111), (240, 111, 119), (240, 119, 127), (240, 127, 135), (240, 135, 143), (240, 143, 151), (240, 151, 159), (240, 159, 167), (240, 167, 175), (240, 175, 183), (240, 183, 191), (240, 191, 199), (240, 199, 207), (240, 207, 215), (240, 215, 223), (240, 223, 231), (240, 231, 239), (240, 239, 248), (240, 248, 256), (240, 256, 264), (240, 264, 272), (240, 272, 280), (240, 280, 288), (240, 288, 296), (240, 296, 304), (240, 304, 312), (240, 312, 320), (316, 315, 66, 67), (314, 313, 64, 65), (240, 320, 71), (319, 318, 69, 70), (317, 316, 67, 68), (315, 314, 65, 66), (320, 319, 70, 71), (318, 317, 68, 69), (322, 324, 323, 249, 241, 232, 224, 216, 208, 200, 321, 184, 176, 168, 160, 152, 144, 136, 128), (64, 313, 305, 297, 289, 281, 273, 265, 257, 323, 324, 322, 120, 112, 104, 96, 88, 80, 72), (399, 353, 326, 366), (400, 356, 327, 369), (401, 359, 328, 372), (402, 363, 325, 374), (403, 369, 327, 360), (404, 367, 330, 352), (405, 375, 336, 354), (406, 376, 345, 377), (407, 365, 335, 378), (408, 379, 339, 357), (409, 380, 346, 381), (410, 368, 338, 382), (411, 383, 342, 360), (412, 384, 347, 385), (413, 371, 341, 386), (414, 387, 344, 362), (415, 388, 348, 389), (416, 351, 333, 390), (417, 391, 342, 372), (418, 392, 349, 393), (419, 357, 339, 394), (420, 395, 334, 364), (421, 396, 350, 397), (422, 355, 337, 398), (375, 399, 366, 336), (345, 378, 399, 375), (378, 335, 353, 399), (379, 400, 369, 339), (346, 382, 400, 379), (382, 338, 356, 400), (383, 401, 372, 342), (347, 386, 401, 383), (386, 341, 359, 401), (387, 402, 374, 344), (348, 390, 402, 387), (390, 333, 363, 402), (391, 403, 360, 342), (349, 394, 403, 391), (394, 339, 369, 403), (395, 404, 352, 334), (350, 398, 404, 395), (398, 337, 367, 404), (363, 405, 354, 325), (333, 377, 405, 363), (377, 345, 375, 405), (351, 406, 377, 333), (329, 364, 406, 351), (364, 334, 376, 406), (376, 407, 378, 345), (334, 352, 407, 376), (352, 330, 365, 407), (353, 408, 357, 326), (335, 381, 408, 353), (381, 346, 379, 408), (365, 409, 381, 335), (330, 367, 409, 365), (367, 337, 380, 409), (380, 410, 382, 346), (337, 355, 410, 380), (355, 331, 368, 410), (356, 411, 360, 327), (338, 385, 411, 356), (385, 347, 383, 411), (368, 412, 385, 338), (331, 370, 412, 368), (370, 340, 384, 412), (384, 413, 386, 347), (340, 358, 413, 384), (358, 332, 371, 413), (359, 414, 362, 328), (341, 389, 414, 359), (389, 348, 387, 414), (371, 415, 389, 341), (332, 373, 415, 371), (373, 343, 388, 415), (388, 416, 390, 348), (343, 361, 416, 388), (361, 329, 351, 416), (362, 417, 372, 328), (344, 393, 417, 362), (393, 349, 391, 417), (374, 418, 393, 344), (325, 354, 418, 374), (354, 336, 392, 418), (392, 419, 394, 349), (336, 366, 419, 392), (366, 326, 357, 419), (361, 420, 364, 329), (343, 397, 420, 361), (397, 350, 395, 420), (373, 421, 397, 343), (332, 358, 421, 373), (358, 340, 396, 421), (396, 422, 398, 350), (340, 370, 422, 396), (370, 331, 355, 422), (423, 424, 426, 425), (425, 426, 428, 427), (427, 428, 430, 429), (429, 430, 432, 431), (431, 432, 434, 433), (433, 434, 436, 435), (435, 436, 438, 437), (437, 438, 440, 439), (439, 440, 442, 441), (441, 442, 444, 443), (443, 444, 446, 445), (445, 446, 448, 447), (447, 448, 450, 449), (449, 450, 452, 451), (451, 452, 454, 453), (453, 454, 456, 455), (455, 456, 458, 457), (457, 458, 460, 459), (459, 460, 462, 461), (461, 462, 464, 463), (463, 464, 466, 465), (465, 466, 468, 467), (467, 468, 470, 469), (469, 470, 472, 471), (471, 472, 474, 473), (473, 474, 476, 475), (475, 476, 478, 477), (477, 478, 480, 479), (479, 480, 482, 481), (481, 482, 484, 483), (426, 424, 486, 484, 482, 480, 478, 476, 474, 472, 470, 468, 466, 464, 462, 460, 458, 456, 454, 452, 450, 448, 446, 444, 442, 440, 438, 436, 434, 432, 430, 428), (485, 486, 424, 423), (483, 484, 486, 485), (423, 425, 427, 429, 431, 433, 435, 437, 439, 441, 443, 445, 447, 449, 451, 453, 455, 457, 459, 461, 463, 465, 467, 469, 471, 473, 475, 477, 479, 481, 483, 485), (487, 488, 490, 489), (489, 490, 492, 491), (491, 492, 494, 493), (493, 494, 496, 495), (495, 496, 498, 497), (497, 498, 500, 499), (499, 500, 502, 501), (501, 502, 504, 503), (503, 504, 506, 505), (505, 506, 508, 507), (507, 508, 510, 509), (509, 510, 512, 511), (511, 512, 514, 513), (513, 514, 516, 515), (515, 516, 518, 517), (517, 518, 520, 519), (519, 520, 522, 521), (521, 522, 524, 523), (523, 524, 526, 525), (525, 526, 528, 527), (527, 528, 530, 529), (529, 530, 532, 531), (531, 532, 534, 533), (533, 534, 536, 535), (535, 536, 538, 537), (537, 538, 540, 539), (539, 540, 542, 541), (541, 542, 544, 543), (543, 544, 546, 545), (545, 546, 548, 547), (490, 488, 550, 548, 546, 544, 542, 540, 538, 536, 534, 532, 530, 528, 526, 524, 522, 520, 518, 516, 514, 512, 510, 508, 506, 504, 502, 500, 498, 496, 494, 492), (549, 550, 488, 487), (547, 548, 550, 549), (487, 489, 491, 493, 495, 497, 499, 501, 503, 505, 507, 509, 511, 513, 515, 517, 519, 521, 523, 525, 527, 529, 531, 533, 535, 537, 539, 541, 543, 545, 547, 549), (551, 552, 554, 553), (553, 554, 556, 555), (555, 556, 558, 557), (557, 558, 560, 559), (559, 560, 562, 561), (561, 562, 564, 563), (563, 564, 566, 565), (565, 566, 568, 567), (567, 568, 570, 569), (569, 570, 572, 571), (571, 572, 574, 573), (573, 574, 576, 575), (575, 576, 578, 577), (577, 578, 580, 579), (579, 580, 582, 581), (581, 582, 584, 583), (583, 584, 586, 585), (585, 586, 588, 587), (587, 588, 590, 589), (589, 590, 592, 591), (591, 592, 594, 593), (593, 594, 596, 595), (595, 596, 598, 597), (597, 598, 600, 599), (599, 600, 602, 601), (601, 602, 604, 603), (603, 604, 606, 605), (605, 606, 608, 607), (607, 608, 610, 609), (609, 610, 612, 611), (554, 552, 614, 612, 610, 608, 606, 604, 602, 600, 598, 596, 594, 592, 590, 588, 586, 584, 582, 580, 578, 576, 574, 572, 570, 568, 566, 564, 562, 560, 558, 556), (613, 614, 552, 551), (611, 612, 614, 613), (551, 553, 555, 557, 559, 561, 563, 565, 567, 569, 571, 573, 575, 577, 579, 581, 583, 585, 587, 589, 591, 593, 595, 597, 599, 601, 603, 605, 607, 609, 611, 613)])
me_cylinder.polygons.foreach_set('use_smooth', [1, 1, 1, 1, 1, 1, 1, 1, 1, 1, 1, 1, 1, 1, 1, 1, 1, 1, 1, 1, 1, 1, 1, 1, 1, 1, 1, 1, 1, 1, 1, 1, 1, 1, 1, 1, 1, 1, 1, 1, 1, 1, 1, 1, 1, 1, 1, 1, 1, 1, 1, 1, 1, 1, 1, 1, 1, 1, 1, 1, 1, 1, 1, 1, 1, 1, 1, 1, 1, 1, 1, 1, 1, 1, 1, 1, 1, 1, 1, 1, 1, 1, 1, 1, 1, 1, 1, 1, 1, 1, 1, 1, 1, 1, 1, 1, 1, 1, 1, 1, 1, 1, 1, 1, 1, 1, 1, 1, 1, 1, 1, 1, 1, 1, 1, 1, 1, 1, 1, 1, 1, 1, 1, 1, 1, 1, 1, 1, 1, 1, 1, 1, 1, 1, 1, 1, 1, 1, 1, 1, 1, 1, 1, 1, 1, 1, 1, 1, 1, 1, 1, 1, 1, 1, 1, 1, 1, 1, 1, 1, 1, 1, 1, 1, 1, 1, 1, 1, 1, 1, 1, 1, 1, 1, 1, 1, 1, 1, 1, 1, 1, 1, 1, 1, 1, 1, 1, 1, 1, 1, 1, 1, 1, 1, 1, 1, 1, 1, 1, 1, 1, 1, 1, 1, 1, 1, 1, 1, 1, 1, 1, 1, 1, 1, 1, 1, 1, 1, 1, 1, 1, 1, 1, 1, 1, 1, 1, 1, 1, 1, 1, 1, 1, 1, 1, 1, 1, 1, 1, 1, 1, 1, 1, 1, 1, 1, 1, 1, 1, 1, 1, 1, 1, 1, 1, 1, 1, 1, 1, 1, 1, 1, 1, 1, 1, 1, 1, 1, 1, 1, 1, 1, 1, 1, 1, 1, 1, 1, 1, 1, 1, 1, 1, 1, 1, 1, 1, 1, 1, 1, 1, 1, 1, 1, 1, 1, 1, 1, 1, 1, 1, 1, 1, 1, 1, 1, 1, 1, 1, 1, 1, 1, 1, 1, 1, 1, 1, 1, 1, 1, 1, 1, 1, 1, 1, 1, 1, 1, 1, 1, 1, 1, 1, 1, 1, 1, 1, 1, 1, 1, 1, 1, 1, 1, 1, 1, 1, 1, 1, 1, 1, 1, 1, 1, 1, 1, 1, 1, 1, 1, 1, 1, 1, 1, 1, 1, 1, 1, 1, 1, 1, 1, 1, 1, 1, 1, 1, 1, 1, 1, 1, 1, 1, 1, 1, 1, 1, 1, 1, 1, 1, 1, 1, 1, 1, 1, 1, 1, 1, 1, 1, 1, 1, 1, 1, 1, 1, 1, 1, 1, 1, 1, 1, 1, 1, 1, 1, 1, 1, 1, 1, 1, 0, 0, 0, 0, 0, 0, 0, 0, 0, 0, 0, 0, 0, 0, 0, 0, 0, 0, 0, 0, 0, 0, 0, 0, 0, 0, 0, 0, 0, 0, 0, 0, 0, 0, 0, 0, 0, 0, 0, 0, 0, 0, 0, 0, 0, 0, 0, 0, 0, 0, 0, 0, 0, 0, 0, 0, 0, 0, 0, 0, 0, 0, 0, 0, 0, 0, 0, 0])
_uv = me_cylinder.uv_layers.new(name='UVMap')
_uv.uv.foreach_set('vector', [0.7234, 0.7053, 0.7234, 0.5459, 0.7684, 0.5459, 0.7684, 0.7053, 0.7684, 0.7053, 0.7684, 0.5459, 0.8119, 0.5459, 0.8119, 0.7053, 0.8119, 0.7053, 0.8119, 0.5459, 0.8523, 0.5459, 0.8523, 0.7053, 0.8523, 0.7053, 0.8523, 0.5459, 0.8886, 0.5459, 0.8886, 0.7053, 0.8886, 0.7053, 0.8886, 0.5459, 0.9196, 0.5459, 0.9196, 0.7053, 0.9196, 0.7053, 0.9196, 0.5459, 0.9448, 0.5459, 0.9448, 0.7053, 0.9448, 0.7053, 0.9448, 0.5459, 0.9644, 0.5459, 0.9644, 0.7053, 0.9644, 0.7053, 0.9644, 0.5459, 0.9803, 0.5459, 0.9803, 0.7053, 0.9884, 0.5501, 0.9884, 0.708, 0.9726, 0.708, 0.9726, 0.5501, 0.9726, 0.5501, 0.9726, 0.708, 0.9529, 0.708, 0.9529, 0.5501, 0.9529, 0.5501, 0.9529, 0.708, 0.9276, 0.708, 0.9276, 0.5501, 0.9276, 0.5501, 0.9276, 0.708, 0.8965, 0.708, 0.8965, 0.5501, 0.8965, 0.5501, 0.8965, 0.708, 0.8602, 0.708, 0.8602, 0.5501, 0.8602, 0.5501, 0.8602, 0.708, 0.8196, 0.708, 0.8196, 0.5501, 0.8196, 0.5501, 0.8196, 0.708, 0.7761, 0.708, 0.7761, 0.5501, 0.7761, 0.5501, 0.7761, 0.708, 0.731, 0.708, 0.731, 0.5501, 0.731, 0.5501, 0.731, 0.708, 0.6859, 0.708, 0.6859, 0.5501, 0.6859, 0.5501, 0.6859, 0.708, 0.6423, 0.708, 0.6423, 0.5501, 0.6423, 0.5501, 0.6423, 0.708, 0.6018, 0.708, 0.6018, 0.5501, 0.6018, 0.5501, 0.6018, 0.708, 0.5654, 0.708, 0.5654, 0.5501, 0.5654, 0.5501, 0.5654, 0.708, 0.5344, 0.708, 0.5344, 0.5501, 0.5344, 0.5501, 0.5344, 0.708, 0.5091, 0.708, 0.5091, 0.5501, 0.5091, 0.5501, 0.5091, 0.708, 0.4894, 0.708, 0.4894, 0.5501, 0.4894, 0.5501, 0.4894, 0.708, 0.4735, 0.708, 0.4735, 0.5501, 0.4666, 0.7053, 0.4666, 0.5459, 0.4824, 0.5459, 0.4824, 0.7053, 0.4824, 0.7053, 0.4824, 0.5459, 0.5021, 0.5459, 0.5021, 0.7053, 0.5021, 0.7053, 0.5021, 0.5459, 0.5273, 0.5459, 0.5273, 0.7053, 0.5273, 0.7053, 0.5273, 0.5459, 0.5583, 0.5459, 0.5583, 0.7053, 0.5583, 0.7053, 0.5583, 0.5459, 0.5945, 0.5459, 0.5945, 0.7053, 0.5945, 0.7053, 0.5945, 0.5459, 0.635, 0.5459, 0.635, 0.7053, 0.7775, 0.7139, 0.7258, 0.7139, 0.6744, 0.7108, 0.625, 0.7048, 0.5796, 0.6961, 0.5399, 0.685, 0.5075, 0.672, 0.4836, 0.6575, 0.4691, 0.6421, 0.4646, 0.6264, 0.4703, 0.611, 0.4859, 0.5965, 0.5108, 0.5834, 0.5441, 0.5723, 0.5845, 0.5636, 0.6305, 0.5576, 0.6802, 0.5546, 0.7318, 0.5546, 0.7833, 0.5576, 0.8327, 0.5636, 0.8781, 0.5723, 0.9178, 0.5834, 0.9502, 0.5965, 0.9741, 0.611, 0.9885, 0.6264, 0.993, 0.6421, 0.9874, 0.6575, 0.9718, 0.672, 0.9469, 0.685, 0.9135, 0.6961, 0.8731, 0.7048, 0.8272, 0.7108, 0.6785, 0.7053, 0.6785, 0.5459, 0.7234, 0.5459, 0.7234, 0.7053, 0.635, 0.7053, 0.635, 0.5459, 0.6785, 0.5459, 0.6785, 0.7053, 0.2337, 0.6502, 0.2765, 0.6535, 0.3176, 0.6599, 0.3554, 0.6692, 0.3884, 0.6811, 0.4154, 0.6951, 0.4352, 0.7106, 0.4473, 0.7271, 0.451, 0.7439, 0.4463, 0.7604, 0.4333, 0.7759, 0.4126, 0.7899, 0.3849, 0.8018, 0.3513, 0.8111, 0.3131, 0.8176, 0.2717, 0.8208, 0.2288, 0.8208, 0.1859, 0.8176, 0.1448, 0.8111, 0.1071, 0.8018, 0.07406, 0.7899, 0.04711, 0.7759, 0.02722, 0.7604, 0.01518, 0.7439, 0.01144, 0.7271, 0.01615, 0.7106, 0.02912, 0.6951, 0.04986, 0.6811, 0.07757, 0.6692, 0.1112, 0.6599, 0.1494, 0.6535, 0.1908, 0.6502, 0.5011, 0.6432, 0.4805, 0.6447, 0.4805, 0.6297, 0.5014, 0.6298, 0.6746, 0.6306, 0.6323, 0.6336, 0.6326, 0.6284, 0.6747, 0.6279, 0.5929, 0.6365, 0.5574, 0.6391, 0.5577, 0.6293, 0.5932, 0.6288, 0.5267, 0.6413, 0.5011, 0.6432, 0.5014, 0.6298, 0.527, 0.6296, 0.4653, 0.7202, 0.4952, 0.722, 0.4973, 0.7475, 0.4678, 0.7453, 0.6323, 0.6336, 0.5929, 0.6365, 0.5932, 0.6288, 0.6326, 0.6284, 0.5574, 0.6391, 0.5267, 0.6413, 0.527, 0.6296, 0.5577, 0.6293, 0.6326, 0.6284, 0.5932, 0.6288, 0.5982, 0.6211, 0.6361, 0.6231, 0.5577, 0.6293, 0.527, 0.6296, 0.5344, 0.6177, 0.5641, 0.6193, 0.5014, 0.6298, 0.4805, 0.6297, 0.4891, 0.6142, 0.5095, 0.6161, 0.6747, 0.6279, 0.6326, 0.6284, 0.6361, 0.6231, 0.6765, 0.6252, 0.5932, 0.6288, 0.5577, 0.6293, 0.5641, 0.6193, 0.5982, 0.6211, 0.527, 0.6296, 0.5014, 0.6298, 0.5095, 0.6161, 0.5344, 0.6177, 0.4678, 0.7453, 0.4973, 0.7475, 0.5059, 0.7654, 0.478, 0.7699, 0.6361, 0.6231, 0.5982, 0.6211, 0.6078, 0.6136, 0.6427, 0.6179, 0.5641, 0.6193, 0.5344, 0.6177, 0.5486, 0.6059, 0.5762, 0.6095, 0.5095, 0.6161, 0.4891, 0.6142, 0.5064, 0.5988, 0.5254, 0.6024, 0.6765, 0.6252, 0.6361, 0.6231, 0.6427, 0.6179, 0.6799, 0.6226, 0.5982, 0.6211, 0.5641, 0.6193, 0.5762, 0.6095, 0.6078, 0.6136, 0.5344, 0.6177, 0.5095, 0.6161, 0.5254, 0.6024, 0.5486, 0.6059, 0.478, 0.7699, 0.5059, 0.7654, 0.5207, 0.783, 0.4955, 0.7931, 0.6427, 0.6179, 0.6078, 0.6136, 0.6217, 0.6065, 0.6522, 0.6131, 0.5762, 0.6095, 0.5486, 0.6059, 0.5695, 0.5947, 0.5939, 0.6004, 0.5254, 0.6024, 0.5064, 0.5988, 0.5321, 0.5842, 0.5488, 0.5895, 0.6799, 0.6226, 0.6427, 0.6179, 0.6522, 0.6131, 0.6847, 0.6202, 0.6078, 0.6136, 0.5762, 0.6095, 0.5939, 0.6004, 0.6217, 0.6065, 0.5486, 0.6059, 0.5254, 0.6024, 0.5488, 0.5895, 0.5695, 0.5947, 0.4955, 0.7931, 0.5207, 0.783, 0.5421, 0.8005, 0.5196, 0.8139, 0.6522, 0.6131, 0.6217, 0.6065, 0.6393, 0.6002, 0.6643, 0.6089, 0.5939, 0.6004, 0.5695, 0.5947, 0.5962, 0.5847, 0.6164, 0.5921, 0.5488, 0.5895, 0.5321, 0.5842, 0.5653, 0.5711, 0.5792, 0.5778, 0.6847, 0.6202, 0.6522, 0.6131, 0.6643, 0.6089, 0.6909, 0.618, 0.6217, 0.6065, 0.5939, 0.6004, 0.6164, 0.5921, 0.6393, 0.6002, 0.5695, 0.5947, 0.5488, 0.5895, 0.5792, 0.5778, 0.5962, 0.5847, 0.5196, 0.8139, 0.5421, 0.8005, 0.5658, 0.817, 0.5493, 0.8316, 0.6643, 0.6089, 0.6393, 0.6002, 0.66, 0.5949, 0.6785, 0.6053, 0.6164, 0.5921, 0.5962, 0.5847, 0.628, 0.5762, 0.643, 0.5852, 0.5792, 0.5778, 0.5653, 0.5711, 0.6048, 0.5602, 0.6152, 0.568, 0.6909, 0.618, 0.6643, 0.6089, 0.6785, 0.6053, 0.6981, 0.6162, 0.6393, 0.6002, 0.6164, 0.5921, 0.643, 0.5852, 0.66, 0.5949, 0.5962, 0.5847, 0.5792, 0.5778, 0.6152, 0.568, 0.628, 0.5762, 0.5493, 0.8316, 0.5658, 0.817, 0.5974, 0.8298, 0.5836, 0.8455, 0.6785, 0.6053, 0.66, 0.5949, 0.683, 0.5909, 0.6943, 0.6026, 0.643, 0.5852, 0.628, 0.5762, 0.6635, 0.5699, 0.6727, 0.58, 0.6152, 0.568, 0.6048, 0.5602, 0.6489, 0.552, 0.6555, 0.5606, 0.6981, 0.6162, 0.6785, 0.6053, 0.6943, 0.6026, 0.7061, 0.6149, 0.66, 0.5949, 0.643, 0.5852, 0.6727, 0.58, 0.683, 0.5909, 0.628, 0.5762, 0.6152, 0.568, 0.6555, 0.5606, 0.6635, 0.5699, 0.5836, 0.8455, 0.5974, 0.8298, 0.628, 0.8366, 0.621, 0.8551, 0.6943, 0.6026, 0.683, 0.5909, 0.7075, 0.5884, 0.7109, 0.6009, 0.6727, 0.58, 0.6635, 0.5699, 0.7013, 0.5658, 0.7043, 0.5767, 0.6555, 0.5606, 0.6489, 0.552, 0.696, 0.5468, 0.6986, 0.556, 0.7061, 0.6149, 0.6943, 0.6026, 0.7109, 0.6009, 0.7146, 0.614, 0.683, 0.5909, 0.6727, 0.58, 0.7043, 0.5767, 0.7075, 0.5884, 0.6635, 0.5699, 0.6555, 0.5606, 0.6986, 0.556, 0.7013, 0.5658, 0.621, 0.8551, 0.628, 0.8366, 0.6447, 0.8383, 0.6614, 0.84, 0.6603, 0.8599, 0.7109, 0.6009, 0.7075, 0.5884, 0.7324, 0.5873, 0.7279, 0.6002, 0.7043, 0.5767, 0.7013, 0.5658, 0.7398, 0.5643, 0.7364, 0.5753, 0.6986, 0.556, 0.696, 0.5468, 0.7441, 0.5451, 0.7424, 0.5543, 0.7146, 0.614, 0.7109, 0.6009, 0.7279, 0.6002, 0.7232, 0.6136, 0.7075, 0.5884, 0.7043, 0.5767, 0.7364, 0.5753, 0.7324, 0.5873, 0.7013, 0.5658, 0.6986, 0.556, 0.7424, 0.5543, 0.7398, 0.5643, 0.6603, 0.8599, 0.6614, 0.84, 0.6949, 0.8407, 0.6998, 0.8599, 0.7279, 0.6002, 0.7324, 0.5873, 0.7567, 0.5879, 0.7445, 0.6005, 0.7364, 0.5753, 0.7398, 0.5643, 0.7773, 0.5654, 0.7677, 0.5761, 0.7424, 0.5543, 0.7441, 0.5451, 0.791, 0.5467, 0.7852, 0.5556, 0.7232, 0.6136, 0.7279, 0.6002, 0.7445, 0.6005, 0.7316, 0.6138, 0.7324, 0.5873, 0.7364, 0.5753, 0.7677, 0.5761, 0.7567, 0.5879, 0.7398, 0.5643, 0.7424, 0.5543, 0.7852, 0.5556, 0.7773, 0.5654, 0.6998, 0.8599, 0.6949, 0.8407, 0.7272, 0.8364, 0.7381, 0.8549, 0.7445, 0.6005, 0.7567, 0.5879, 0.7794, 0.59, 0.76, 0.6019, 0.7677, 0.5761, 0.7773, 0.5654, 0.8124, 0.569, 0.797, 0.579, 0.7852, 0.5556, 0.791, 0.5467, 0.8348, 0.5515, 0.8251, 0.5599, 0.7316, 0.6138, 0.7445, 0.6005, 0.76, 0.6019, 0.7395, 0.6145, 0.7567, 0.5879, 0.7677, 0.5761, 0.797, 0.579, 0.7794, 0.59, 0.7773, 0.5654, 0.7852, 0.5556, 0.8251, 0.5599, 0.8124, 0.569, 0.7381, 0.8549, 0.7272, 0.8364, 0.7567, 0.8286, 0.7737, 0.8453, 0.76, 0.6019, 0.7794, 0.59, 0.7997, 0.5936, 0.774, 0.6043, 0.797, 0.579, 0.8124, 0.569, 0.8435, 0.5748, 0.8231, 0.5837, 0.8251, 0.5599, 0.8348, 0.5515, 0.8738, 0.5594, 0.8605, 0.5668, 0.7395, 0.6145, 0.76, 0.6019, 0.774, 0.6043, 0.7465, 0.6157, 0.7794, 0.59, 0.797, 0.579, 0.8231, 0.5837, 0.7997, 0.5936, 0.8124, 0.569, 0.8251, 0.5599, 0.8605, 0.5668, 0.8435, 0.5748, 0.7737, 0.8453, 0.7567, 0.8286, 0.7842, 0.8163, 0.8052, 0.8314, 0.774, 0.6043, 0.7997, 0.5936, 0.8169, 0.5984, 0.7857, 0.6075, 0.8231, 0.5837, 0.8435, 0.5748, 0.8696, 0.5825, 0.845, 0.59, 0.8605, 0.5668, 0.8738, 0.5594, 0.9063, 0.5697, 0.89, 0.5759, 0.7465, 0.6157, 0.774, 0.6043, 0.7857, 0.6075, 0.7525, 0.6173, 0.7997, 0.5936, 0.8231, 0.5837, 0.845, 0.59, 0.8169, 0.5984, 0.8435, 0.5748, 0.8605, 0.5668, 0.89, 0.5759, 0.8696, 0.5825, 0.8052, 0.8314, 0.7842, 0.8163, 0.8063, 0.8016, 0.8314, 0.8137, 0.7857, 0.6075, 0.8169, 0.5984, 0.8302, 0.6042, 0.7949, 0.6115, 0.845, 0.59, 0.8696, 0.5825, 0.8896, 0.5918, 0.862, 0.5976, 0.89, 0.5759, 0.9063, 0.5697, 0.9313, 0.582, 0.9127, 0.5867, 0.7525, 0.6173, 0.7857, 0.6075, 0.7949, 0.6115, 0.7572, 0.6193, 0.8169, 0.5984, 0.845, 0.59, 0.862, 0.5976, 0.8302, 0.6042, 0.8696, 0.5825, 0.89, 0.5759, 0.9127, 0.5867, 0.8896, 0.5918, 0.8314, 0.8137, 0.8063, 0.8016, 0.8218, 0.7859, 0.8513, 0.7928, 0.7949, 0.6115, 0.8302, 0.6042, 0.8392, 0.611, 0.8011, 0.6161, 0.862, 0.5976, 0.8896, 0.5918, 0.9031, 0.6022, 0.8735, 0.6063, 0.9127, 0.5867, 0.9313, 0.582, 0.9479, 0.5957, 0.9278, 0.5988, 0.7572, 0.6193, 0.7949, 0.6115, 0.8011, 0.6161, 0.7604, 0.6217, 0.8302, 0.6042, 0.862, 0.5976, 0.8735, 0.6063, 0.8392, 0.611, 0.8896, 0.5918, 0.9127, 0.5867, 0.9278, 0.5988, 0.9031, 0.6022, 0.8513, 0.7928, 0.8218, 0.7859, 0.8347, 0.7647, 0.8641, 0.7695, 0.8011, 0.6161, 0.8392, 0.611, 0.8436, 0.6183, 0.8042, 0.6211, 0.8735, 0.6063, 0.9031, 0.6022, 0.9098, 0.6135, 0.8791, 0.6157, 0.9278, 0.5988, 0.9479, 0.5957, 0.956, 0.6101, 0.9354, 0.6116, 0.7604, 0.6217, 0.8011, 0.6161, 0.8042, 0.6211, 0.7619, 0.6242, 0.8392, 0.611, 0.8735, 0.6063, 0.8791, 0.6157, 0.8436, 0.6183, 0.9031, 0.6022, 0.9278, 0.5988, 0.9354, 0.6116, 0.9098, 0.6135, 0.8641, 0.7695, 0.8347, 0.7647, 0.8376, 0.743, 0.8693, 0.7449, 0.8042, 0.6211, 0.8436, 0.6183, 0.8433, 0.6259, 0.8039, 0.6264, 0.8791, 0.6157, 0.9098, 0.6135, 0.9095, 0.6252, 0.8787, 0.6255, 0.9354, 0.6116, 0.956, 0.6101, 0.956, 0.6251, 0.9351, 0.625, 0.7619, 0.6242, 0.8042, 0.6211, 0.8039, 0.6264, 0.7618, 0.6269, 0.8436, 0.6183, 0.8791, 0.6157, 0.8787, 0.6255, 0.8433, 0.6259, 0.9098, 0.6135, 0.9354, 0.6116, 0.9351, 0.625, 0.9095, 0.6252, 0.8693, 0.7449, 0.8376, 0.743, 0.8359, 0.7222, 0.8668, 0.7198, 0.8039, 0.6264, 0.8433, 0.6259, 0.8383, 0.6337, 0.8004, 0.6317, 0.8787, 0.6255, 0.9095, 0.6252, 0.9021, 0.6371, 0.8724, 0.6355, 0.9351, 0.625, 0.956, 0.6251, 0.9474, 0.6406, 0.927, 0.6387, 0.7618, 0.6269, 0.8039, 0.6264, 0.8004, 0.6317, 0.76, 0.6296, 0.8433, 0.6259, 0.8787, 0.6255, 0.8724, 0.6355, 0.8383, 0.6337, 0.9095, 0.6252, 0.9351, 0.625, 0.927, 0.6387, 0.9021, 0.6371, 0.8668, 0.7198, 0.8359, 0.7222, 0.8256, 0.6967, 0.8566, 0.6951, 0.8004, 0.6317, 0.8383, 0.6337, 0.8287, 0.6412, 0.7938, 0.6368, 0.8724, 0.6355, 0.9021, 0.6371, 0.8879, 0.6489, 0.8603, 0.6452, 0.927, 0.6387, 0.9474, 0.6406, 0.9301, 0.656, 0.9111, 0.6524, 0.76, 0.6296, 0.8004, 0.6317, 0.7938, 0.6368, 0.7566, 0.6322, 0.8383, 0.6337, 0.8724, 0.6355, 0.8603, 0.6452, 0.8287, 0.6412, 0.9021, 0.6371, 0.927, 0.6387, 0.9111, 0.6524, 0.8879, 0.6489, 0.8566, 0.6951, 0.8256, 0.6967, 0.8129, 0.6813, 0.839, 0.672, 0.7938, 0.6368, 0.8287, 0.6412, 0.8148, 0.6483, 0.7843, 0.6416, 0.8603, 0.6452, 0.8879, 0.6489, 0.867, 0.6601, 0.8426, 0.6544, 0.9111, 0.6524, 0.9301, 0.656, 0.9044, 0.6706, 0.8876, 0.6653, 0.7566, 0.6322, 0.7938, 0.6368, 0.7843, 0.6416, 0.7518, 0.6346, 0.8287, 0.6412, 0.8603, 0.6452, 0.8426, 0.6544, 0.8148, 0.6483, 0.8879, 0.6489, 0.9111, 0.6524, 0.8876, 0.6653, 0.867, 0.6601, 0.839, 0.672, 0.8129, 0.6813, 0.7919, 0.6644, 0.8149, 0.6512, 0.7843, 0.6416, 0.8148, 0.6483, 0.7972, 0.6546, 0.7722, 0.6459, 0.8426, 0.6544, 0.867, 0.6601, 0.8403, 0.6701, 0.8201, 0.6627, 0.8876, 0.6653, 0.9044, 0.6706, 0.8712, 0.6836, 0.8573, 0.677, 0.7518, 0.6346, 0.7843, 0.6416, 0.7722, 0.6459, 0.7456, 0.6368, 0.8148, 0.6483, 0.8426, 0.6544, 0.8201, 0.6627, 0.7972, 0.6546, 0.867, 0.6601, 0.8876, 0.6653, 0.8573, 0.677, 0.8403, 0.6701, 0.8149, 0.6512, 0.7919, 0.6644, 0.7673, 0.6487, 0.7852, 0.6335, 0.7722, 0.6459, 0.7972, 0.6546, 0.7765, 0.6598, 0.758, 0.6494, 0.8201, 0.6627, 0.8403, 0.6701, 0.8085, 0.6785, 0.7935, 0.6696, 0.8573, 0.677, 0.8712, 0.6836, 0.8317, 0.6945, 0.8213, 0.6868, 0.7456, 0.6368, 0.7722, 0.6459, 0.758, 0.6494, 0.7384, 0.6386, 0.7972, 0.6546, 0.8201, 0.6627, 0.7935, 0.6696, 0.7765, 0.6598, 0.8403, 0.6701, 0.8573, 0.677, 0.8213, 0.6868, 0.8085, 0.6785, 0.7852, 0.6335, 0.7673, 0.6487, 0.738, 0.6369, 0.7509, 0.6196, 0.758, 0.6494, 0.7765, 0.6598, 0.7534, 0.6638, 0.7422, 0.6521, 0.7935, 0.6696, 0.8085, 0.6785, 0.773, 0.6849, 0.7638, 0.6748, 0.8213, 0.6868, 0.8317, 0.6945, 0.7876, 0.7028, 0.781, 0.6942, 0.7384, 0.6386, 0.758, 0.6494, 0.7422, 0.6521, 0.7304, 0.6399, 0.7765, 0.6598, 0.7935, 0.6696, 0.7638, 0.6748, 0.7534, 0.6638, 0.8085, 0.6785, 0.8213, 0.6868, 0.781, 0.6942, 0.773, 0.6849, 0.7509, 0.6196, 0.738, 0.6369, 0.7055, 0.6295, 0.7135, 0.6101, 0.7422, 0.6521, 0.7534, 0.6638, 0.729, 0.6664, 0.7255, 0.6539, 0.7638, 0.6748, 0.773, 0.6849, 0.7352, 0.6889, 0.7322, 0.6781, 0.781, 0.6942, 0.7876, 0.7028, 0.7404, 0.7079, 0.7379, 0.6988, 0.7304, 0.6399, 0.7422, 0.6521, 0.7255, 0.6539, 0.7219, 0.6408, 0.7534, 0.6638, 0.7638, 0.6748, 0.7322, 0.6781, 0.729, 0.6664, 0.773, 0.6849, 0.781, 0.6942, 0.7379, 0.6988, 0.7352, 0.6889, 0.7135, 0.6101, 0.7055, 0.6295, 0.6892, 0.6283, 0.673, 0.6271, 0.6742, 0.6052, 0.7255, 0.6539, 0.729, 0.6664, 0.7041, 0.6674, 0.7086, 0.6546, 0.7322, 0.6781, 0.7352, 0.6889, 0.6967, 0.6905, 0.7001, 0.6794, 0.7379, 0.6988, 0.7404, 0.7079, 0.6924, 0.7097, 0.6941, 0.7005, 0.7219, 0.6408, 0.7255, 0.6539, 0.7086, 0.6546, 0.7133, 0.6412, 0.729, 0.6664, 0.7322, 0.6781, 0.7001, 0.6794, 0.7041, 0.6674, 0.7352, 0.6889, 0.7379, 0.6988, 0.6941, 0.7005, 0.6967, 0.6905, 0.6742, 0.6052, 0.673, 0.6271, 0.6368, 0.6233, 0.6347, 0.6053, 0.7086, 0.6546, 0.7041, 0.6674, 0.6798, 0.6669, 0.692, 0.6542, 0.7001, 0.6794, 0.6967, 0.6905, 0.6592, 0.6894, 0.6688, 0.6786, 0.6941, 0.7005, 0.6924, 0.7097, 0.6455, 0.7081, 0.6513, 0.6991, 0.7133, 0.6412, 0.7086, 0.6546, 0.692, 0.6542, 0.7049, 0.641, 0.7041, 0.6674, 0.7001, 0.6794, 0.6688, 0.6786, 0.6798, 0.6669, 0.6967, 0.6905, 0.6941, 0.7005, 0.6513, 0.6991, 0.6592, 0.6894, 0.6347, 0.6053, 0.6368, 0.6233, 0.6054, 0.6308, 0.5965, 0.6102, 0.692, 0.6542, 0.6798, 0.6669, 0.6571, 0.6648, 0.6764, 0.6529, 0.6688, 0.6786, 0.6592, 0.6894, 0.6241, 0.6858, 0.6395, 0.6758, 0.6513, 0.6991, 0.6455, 0.7081, 0.6017, 0.7032, 0.6114, 0.6949, 0.7049, 0.641, 0.692, 0.6542, 0.6764, 0.6529, 0.697, 0.6403, 0.6798, 0.6669, 0.6688, 0.6786, 0.6395, 0.6758, 0.6571, 0.6648, 0.6592, 0.6894, 0.6513, 0.6991, 0.6114, 0.6949, 0.6241, 0.6858, 0.5965, 0.6102, 0.6054, 0.6308, 0.5771, 0.637, 0.5609, 0.6198, 0.6764, 0.6529, 0.6571, 0.6648, 0.6368, 0.6612, 0.6625, 0.6505, 0.6395, 0.6758, 0.6241, 0.6858, 0.593, 0.68, 0.6134, 0.6711, 0.6114, 0.6949, 0.6017, 0.7032, 0.5627, 0.6954, 0.576, 0.688, 0.697, 0.6403, 0.6764, 0.6529, 0.6625, 0.6505, 0.6899, 0.6391, 0.6571, 0.6648, 0.6395, 0.6758, 0.6134, 0.6711, 0.6368, 0.6612, 0.6241, 0.6858, 0.6114, 0.6949, 0.576, 0.688, 0.593, 0.68, 0.5609, 0.6198, 0.5771, 0.637, 0.5489, 0.6495, 0.5295, 0.6338, 0.6625, 0.6505, 0.6368, 0.6612, 0.6196, 0.6564, 0.6508, 0.6472, 0.6134, 0.6711, 0.593, 0.68, 0.5669, 0.6722, 0.5915, 0.6648, 0.576, 0.688, 0.5627, 0.6954, 0.5302, 0.6851, 0.5465, 0.6789, 0.6899, 0.6391, 0.6625, 0.6505, 0.6508, 0.6472, 0.684, 0.6375, 0.6368, 0.6612, 0.6134, 0.6711, 0.5915, 0.6648, 0.6196, 0.6564, 0.593, 0.68, 0.576, 0.688, 0.5465, 0.6789, 0.5669, 0.6722, 0.5295, 0.6338, 0.5489, 0.6495, 0.5282, 0.6639, 0.5033, 0.6515, 0.5669, 0.6722, 0.5465, 0.6789, 0.5238, 0.668, 0.5469, 0.6629, 0.5033, 0.6515, 0.5282, 0.6639, 0.51, 0.6833, 0.4834, 0.6723, 0.6508, 0.6472, 0.6196, 0.6564, 0.6063, 0.6505, 0.6416, 0.6432, 0.5915, 0.6648, 0.5669, 0.6722, 0.5469, 0.6629, 0.5745, 0.6571, 0.5465, 0.6789, 0.5302, 0.6851, 0.5052, 0.6727, 0.5238, 0.668, 0.684, 0.6375, 0.6508, 0.6472, 0.6416, 0.6432, 0.6793, 0.6354, 0.6196, 0.6564, 0.5915, 0.6648, 0.5745, 0.6571, 0.6063, 0.6505, 0.5469, 0.6629, 0.5238, 0.668, 0.5087, 0.656, 0.5334, 0.6525, 0.4834, 0.6723, 0.51, 0.6833, 0.5014, 0.7011, 0.4705, 0.6955, 0.6416, 0.6432, 0.6063, 0.6505, 0.5973, 0.6438, 0.6354, 0.6386, 0.5745, 0.6571, 0.5469, 0.6629, 0.5334, 0.6525, 0.563, 0.6485, 0.5238, 0.668, 0.5052, 0.6727, 0.4886, 0.6591, 0.5087, 0.656, 0.6793, 0.6354, 0.6416, 0.6432, 0.6354, 0.6386, 0.6761, 0.6331, 0.6063, 0.6505, 0.5745, 0.6571, 0.563, 0.6485, 0.5973, 0.6438, 0.7182, 0.6274, 0.6746, 0.6306, 0.6747, 0.6279, 0.7182, 0.6274, 0.6747, 0.6279, 0.6765, 0.6252, 0.7182, 0.6274, 0.6765, 0.6252, 0.6799, 0.6226, 0.7182, 0.6274, 0.6799, 0.6226, 0.6847, 0.6202, 0.7182, 0.6274, 0.6847, 0.6202, 0.6909, 0.618, 0.7182, 0.6274, 0.6909, 0.618, 0.6981, 0.6162, 0.7182, 0.6274, 0.6981, 0.6162, 0.7061, 0.6149, 0.7182, 0.6274, 0.7061, 0.6149, 0.7146, 0.614, 0.7182, 0.6274, 0.7146, 0.614, 0.7232, 0.6136, 0.7182, 0.6274, 0.7232, 0.6136, 0.7316, 0.6138, 0.7182, 0.6274, 0.7316, 0.6138, 0.7395, 0.6145, 0.7182, 0.6274, 0.7395, 0.6145, 0.7465, 0.6157, 0.7182, 0.6274, 0.7465, 0.6157, 0.7525, 0.6173, 0.7182, 0.6274, 0.7525, 0.6173, 0.7572, 0.6193, 0.7182, 0.6274, 0.7572, 0.6193, 0.7604, 0.6217, 0.7182, 0.6274, 0.7604, 0.6217, 0.7619, 0.6242, 0.7182, 0.6274, 0.7619, 0.6242, 0.7618, 0.6269, 0.7182, 0.6274, 0.7618, 0.6269, 0.76, 0.6296, 0.7182, 0.6274, 0.76, 0.6296, 0.7566, 0.6322, 0.7182, 0.6274, 0.7566, 0.6322, 0.7518, 0.6346, 0.7182, 0.6274, 0.7518, 0.6346, 0.7456, 0.6368, 0.7182, 0.6274, 0.7456, 0.6368, 0.7384, 0.6386, 0.7182, 0.6274, 0.7384, 0.6386, 0.7304, 0.6399, 0.7182, 0.6274, 0.7304, 0.6399, 0.7219, 0.6408, 0.7182, 0.6274, 0.7219, 0.6408, 0.7133, 0.6412, 0.7182, 0.6274, 0.7133, 0.6412, 0.7049, 0.641, 0.7182, 0.6274, 0.7049, 0.641, 0.697, 0.6403, 0.7182, 0.6274, 0.697, 0.6403, 0.6899, 0.6391, 0.7182, 0.6274, 0.6899, 0.6391, 0.684, 0.6375, 0.7182, 0.6274, 0.684, 0.6375, 0.6793, 0.6354, 0.7182, 0.6274, 0.6793, 0.6354, 0.6761, 0.6331, 0.5334, 0.6525, 0.5087, 0.656, 0.5011, 0.6432, 0.5267, 0.6413, 0.4705, 0.6955, 0.5014, 0.7011, 0.4952, 0.722, 0.4653, 0.7202, 0.7182, 0.6274, 0.6761, 0.6331, 0.6746, 0.6306, 0.6354, 0.6386, 0.5973, 0.6438, 0.5929, 0.6365, 0.6323, 0.6336, 0.563, 0.6485, 0.5334, 0.6525, 0.5267, 0.6413, 0.5574, 0.6391, 0.5087, 0.656, 0.4886, 0.6591, 0.4805, 0.6447, 0.5011, 0.6432, 0.6761, 0.6331, 0.6354, 0.6386, 0.6323, 0.6336, 0.6746, 0.6306, 0.5973, 0.6438, 0.563, 0.6485, 0.5574, 0.6391, 0.5929, 0.6365, 0.2163, 0.9675, 0.2357, 0.5346, 0.2555, 0.1049, 0.2761, 0.1071, 0.3184, 0.1351, 0.3547, 0.1728, 0.3859, 0.2273, 0.4126, 0.2877, 0.4292, 0.3444, 0.4438, 0.442, 0.4476, 0.5235, 0.4459, 0.6099, 0.432, 0.6977, 0.4145, 0.7641, 0.389, 0.8294, 0.3567, 0.8855, 0.3217, 0.9255, 0.2809, 0.9603, 0.2377, 0.9688, 0.0228, 0.5441, 0.02855, 0.4596, 0.03748, 0.3868, 0.05789, 0.3049, 0.08173, 0.2418, 0.1147, 0.1842, 0.1484, 0.151, 0.1878, 0.104, 0.2349, 0.1039, 0.2555, 0.1049, 0.2357, 0.5346, 0.2163, 0.9675, 0.195, 0.9648, 0.1555, 0.9373, 0.1161, 0.8965, 0.08611, 0.8388, 0.0588, 0.7764, 0.0394, 0.7119, 0.02756, 0.6441, 0.854, 0.5948, 0.8582, 0.5464, 0.9842, 0.5625, 0.984, 0.5946, 0.8523, 0.587, 0.8514, 0.5483, 0.9813, 0.5485, 0.9823, 0.5872, 0.6084, 0.656, 0.6081, 0.7075, 0.4856, 0.6882, 0.4858, 0.6559, 0.8534, 0.6696, 0.8529, 0.7096, 0.9839, 0.7096, 0.9844, 0.6696, 0.8514, 0.6721, 0.9789, 0.6721, 0.9789, 0.7146, 0.8514, 0.7146, 0.849, 0.6709, 0.9768, 0.6714, 0.9773, 0.7111, 0.8505, 0.7114, 0.8511, 0.6577, 0.8527, 0.6263, 0.983, 0.6266, 0.9814, 0.6585, 0.6006, 0.6571, 0.6019, 0.6257, 0.7273, 0.626, 0.7259, 0.6576, 0.6035, 0.5943, 0.6036, 0.5456, 0.7309, 0.5455, 0.7287, 0.5943, 0.8542, 0.6644, 0.8533, 0.6257, 0.9832, 0.6259, 0.9842, 0.6646, 0.603, 0.6639, 0.602, 0.6252, 0.7276, 0.6255, 0.7286, 0.6642, 0.6011, 0.5866, 0.6001, 0.5479, 0.7257, 0.5481, 0.7267, 0.5868, 0.6087, 0.5915, 0.6085, 0.6237, 0.4859, 0.6237, 0.4861, 0.5914, 0.8539, 0.5915, 0.8538, 0.6238, 0.7311, 0.6237, 0.7313, 0.5915, 0.8536, 0.656, 0.8534, 0.7075, 0.7307, 0.7075, 0.731, 0.656, 0.8545, 0.5895, 0.854, 0.6295, 0.985, 0.6296, 0.9855, 0.5895, 0.6064, 0.5894, 0.6059, 0.6294, 0.7299, 0.6295, 0.7305, 0.5894, 0.6054, 0.6695, 0.6048, 0.7095, 0.7289, 0.7096, 0.7294, 0.6695, 0.5965, 0.6721, 0.724, 0.6721, 0.724, 0.7146, 0.5965, 0.7146, 0.5965, 0.587, 0.724, 0.587, 0.724, 0.6295, 0.5965, 0.6295, 0.8514, 0.587, 0.9789, 0.587, 0.9789, 0.6295, 0.8514, 0.6295, 0.5974, 0.6709, 0.7231, 0.6711, 0.7233, 0.7118, 0.596, 0.7116, 0.597, 0.5922, 0.7229, 0.592, 0.723, 0.6315, 0.597, 0.6316, 0.8486, 0.5921, 0.9769, 0.5916, 0.9772, 0.6315, 0.849, 0.6315, 0.8527, 0.6263, 0.854, 0.5948, 0.984, 0.5946, 0.983, 0.6266, 0.7273, 0.626, 0.7287, 0.5943, 0.854, 0.5948, 0.8527, 0.6263, 0.7287, 0.5943, 0.7309, 0.5455, 0.8582, 0.5464, 0.854, 0.5948, 0.8533, 0.6257, 0.8523, 0.587, 0.9823, 0.5872, 0.9832, 0.6259, 0.7276, 0.6255, 0.7267, 0.5868, 0.8523, 0.587, 0.8533, 0.6257, 0.7267, 0.5868, 0.7257, 0.5481, 0.8514, 0.5483, 0.8523, 0.587, 0.6085, 0.6237, 0.6084, 0.656, 0.4858, 0.6559, 0.4859, 0.6237, 0.7311, 0.6237, 0.731, 0.656, 0.6084, 0.656, 0.6085, 0.6237, 0.731, 0.656, 0.7307, 0.7075, 0.6081, 0.7075, 0.6084, 0.656, 0.854, 0.6295, 0.8534, 0.6696, 0.9844, 0.6696, 0.985, 0.6296, 0.7299, 0.6295, 0.7294, 0.6695, 0.8534, 0.6696, 0.854, 0.6295, 0.7294, 0.6695, 0.7289, 0.7096, 0.8529, 0.7096, 0.8534, 0.6696, 0.724, 0.6721, 0.8514, 0.6721, 0.8514, 0.7146, 0.724, 0.7146, 0.724, 0.6295, 0.8514, 0.6295, 0.8514, 0.6721, 0.724, 0.6721, 0.8514, 0.6295, 0.9789, 0.6295, 0.9789, 0.6721, 0.8514, 0.6721, 0.7231, 0.6711, 0.849, 0.6709, 0.8505, 0.7114, 0.7233, 0.7118, 0.723, 0.6315, 0.849, 0.6315, 0.849, 0.6709, 0.7231, 0.6711, 0.849, 0.6315, 0.9772, 0.6315, 0.9768, 0.6714, 0.849, 0.6709, 0.8509, 0.7104, 0.8511, 0.6577, 0.9814, 0.6585, 0.9791, 0.6907, 0.7236, 0.7104, 0.7259, 0.6576, 0.8511, 0.6577, 0.8509, 0.7104, 0.7259, 0.6576, 0.7273, 0.626, 0.8527, 0.6263, 0.8511, 0.6577, 0.5962, 0.7096, 0.6006, 0.6571, 0.7259, 0.6576, 0.7236, 0.7104, 0.4703, 0.6894, 0.4706, 0.6574, 0.6006, 0.6571, 0.5962, 0.7096, 0.4706, 0.6574, 0.4716, 0.6253, 0.6019, 0.6257, 0.6006, 0.6571, 0.6019, 0.6257, 0.6035, 0.5943, 0.7287, 0.5943, 0.7273, 0.626, 0.4716, 0.6253, 0.4732, 0.5934, 0.6035, 0.5943, 0.6019, 0.6257, 0.4732, 0.5934, 0.4756, 0.5612, 0.6036, 0.5456, 0.6035, 0.5943, 0.8552, 0.7031, 0.8542, 0.6644, 0.9842, 0.6646, 0.9851, 0.7033, 0.7295, 0.7028, 0.7286, 0.6642, 0.8542, 0.6644, 0.8552, 0.7031, 0.7286, 0.6642, 0.7276, 0.6255, 0.8533, 0.6257, 0.8542, 0.6644, 0.6039, 0.7026, 0.603, 0.6639, 0.7286, 0.6642, 0.7295, 0.7028, 0.474, 0.7024, 0.473, 0.6637, 0.603, 0.6639, 0.6039, 0.7026, 0.473, 0.6637, 0.4721, 0.625, 0.602, 0.6252, 0.603, 0.6639, 0.602, 0.6252, 0.6011, 0.5866, 0.7267, 0.5868, 0.7276, 0.6255, 0.4721, 0.625, 0.4711, 0.5863, 0.6011, 0.5866, 0.602, 0.6252, 0.4711, 0.5863, 0.4702, 0.5476, 0.6001, 0.5479, 0.6011, 0.5866, 0.6089, 0.5442, 0.6087, 0.5915, 0.4861, 0.5914, 0.4862, 0.5592, 0.7315, 0.5443, 0.7313, 0.5915, 0.6087, 0.5915, 0.6089, 0.5442, 0.7313, 0.5915, 0.7311, 0.6237, 0.6085, 0.6237, 0.6087, 0.5915, 0.8541, 0.5443, 0.8539, 0.5915, 0.7313, 0.5915, 0.7315, 0.5443, 0.9767, 0.5593, 0.9765, 0.5915, 0.8539, 0.5915, 0.8541, 0.5443, 0.9765, 0.5915, 0.9764, 0.6238, 0.8538, 0.6238, 0.8539, 0.5915, 0.8538, 0.6238, 0.8536, 0.656, 0.731, 0.656, 0.7311, 0.6237, 0.9764, 0.6238, 0.9762, 0.6561, 0.8536, 0.656, 0.8538, 0.6238, 0.9762, 0.6561, 0.9761, 0.6883, 0.8534, 0.7075, 0.8536, 0.656, 0.855, 0.5494, 0.8545, 0.5895, 0.9855, 0.5895, 0.986, 0.5495, 0.731, 0.5494, 0.7305, 0.5894, 0.8545, 0.5895, 0.855, 0.5494, 0.7305, 0.5894, 0.7299, 0.6295, 0.854, 0.6295, 0.8545, 0.5895, 0.607, 0.5494, 0.6064, 0.5894, 0.7305, 0.5894, 0.731, 0.5494, 0.476, 0.5493, 0.4754, 0.5893, 0.6064, 0.5894, 0.607, 0.5494, 0.4754, 0.5893, 0.4749, 0.6294, 0.6059, 0.6294, 0.6064, 0.5894, 0.6059, 0.6294, 0.6054, 0.6695, 0.7294, 0.6695, 0.7299, 0.6295, 0.4749, 0.6294, 0.4744, 0.6694, 0.6054, 0.6695, 0.6059, 0.6294, 0.4744, 0.6694, 0.4738, 0.7095, 0.6048, 0.7095, 0.6054, 0.6695, 0.4691, 0.6721, 0.5965, 0.6721, 0.5965, 0.7146, 0.4691, 0.7146, 0.4691, 0.6295, 0.5965, 0.6295, 0.5965, 0.6721, 0.4691, 0.6721, 0.5965, 0.6295, 0.724, 0.6295, 0.724, 0.6721, 0.5965, 0.6721, 0.4691, 0.587, 0.5965, 0.587, 0.5965, 0.6295, 0.4691, 0.6295, 0.4691, 0.5444, 0.5965, 0.5444, 0.5965, 0.587, 0.4691, 0.587, 0.5965, 0.5444, 0.724, 0.5444, 0.724, 0.587, 0.5965, 0.587, 0.724, 0.587, 0.8514, 0.587, 0.8514, 0.6295, 0.724, 0.6295, 0.724, 0.5444, 0.8514, 0.5444, 0.8514, 0.587, 0.724, 0.587, 0.8514, 0.5444, 0.9789, 0.5444, 0.9789, 0.587, 0.8514, 0.587, 0.4691, 0.6715, 0.5974, 0.6709, 0.596, 0.7116, 0.4687, 0.7114, 0.4688, 0.6316, 0.597, 0.6316, 0.5974, 0.6709, 0.4691, 0.6715, 0.597, 0.6316, 0.723, 0.6315, 0.7231, 0.6711, 0.5974, 0.6709, 0.4692, 0.5917, 0.597, 0.5922, 0.597, 0.6316, 0.4688, 0.6316, 0.4687, 0.552, 0.5955, 0.5517, 0.597, 0.5922, 0.4692, 0.5917, 0.5955, 0.5517, 0.7227, 0.5512, 0.7229, 0.592, 0.597, 0.5922, 0.7229, 0.592, 0.8486, 0.5921, 0.849, 0.6315, 0.723, 0.6315, 0.7227, 0.5512, 0.85, 0.5515, 0.8486, 0.5921, 0.7229, 0.592, 0.85, 0.5515, 0.9773, 0.5517, 0.9769, 0.5916, 0.8486, 0.5921, 0.2312, 0.3545, 0.2312, 0.7825, 0.2661, 0.7824, 0.2661, 0.3544, 0.2661, 0.3544, 0.2661, 0.7824, 0.3001, 0.7824, 0.3001, 0.3544, 0.3001, 0.3544, 0.3001, 0.7824, 0.3324, 0.7825, 0.3324, 0.3545, 0.3324, 0.3545, 0.3324, 0.7825, 0.3625, 0.7827, 0.3625, 0.3547, 0.3625, 0.3547, 0.3625, 0.7827, 0.3898, 0.7829, 0.3898, 0.3549, 0.3898, 0.3549, 0.3898, 0.7829, 0.4144, 0.7832, 0.4144, 0.3552, 0.4144, 0.3552, 0.4144, 0.7832, 0.4366, 0.7835, 0.4366, 0.3555, 0.4366, 0.3555, 0.4366, 0.7835, 0.4575, 0.7838, 0.4575, 0.3558, 0.4592, 0.4189, 0.4592, 0.7046, 0.4382, 0.7048, 0.4382, 0.4191, 0.4382, 0.4191, 0.4382, 0.7048, 0.4158, 0.7049, 0.4158, 0.4192, 0.4158, 0.4192, 0.4158, 0.7049, 0.391, 0.7051, 0.391, 0.4194, 0.391, 0.4194, 0.391, 0.7051, 0.3635, 0.7052, 0.3635, 0.4195, 0.3635, 0.4195, 0.3635, 0.7052, 0.3332, 0.7054, 0.3332, 0.4197, 0.3332, 0.4197, 0.3332, 0.7054, 0.3006, 0.7054, 0.3006, 0.4197, 0.3006, 0.4197, 0.3006, 0.7054, 0.2664, 0.7055, 0.2664, 0.4198, 0.2664, 0.4198, 0.2664, 0.7055, 0.2312, 0.7055, 0.2312, 0.4198, 0.2312, 0.4198, 0.2312, 0.7055, 0.1961, 0.7054, 0.1961, 0.4197, 0.1961, 0.4197, 0.1961, 0.7054, 0.1618, 0.7053, 0.1618, 0.4196, 0.1618, 0.4196, 0.1618, 0.7053, 0.1292, 0.7052, 0.1292, 0.4195, 0.1292, 0.4195, 0.1292, 0.7052, 0.09898, 0.7051, 0.09898, 0.4194, 0.09898, 0.4194, 0.09898, 0.7051, 0.07144, 0.705, 0.07144, 0.4193, 0.07144, 0.4193, 0.07144, 0.705, 0.04669, 0.7048, 0.04669, 0.4191, 0.04669, 0.4191, 0.04669, 0.7048, 0.0243, 0.7047, 0.02431, 0.419, 0.02431, 0.419, 0.0243, 0.7047, 0.003315, 0.7046, 0.003317, 0.4189, 0.005005, 0.3558, 0.005007, 0.7836, 0.02583, 0.7835, 0.02583, 0.3557, 0.02583, 0.3557, 0.02583, 0.7835, 0.04804, 0.7834, 0.04804, 0.3556, 0.04804, 0.3556, 0.04804, 0.7834, 0.0726, 0.7833, 0.0726, 0.3554, 0.0726, 0.3554, 0.0726, 0.7833, 0.09993, 0.7831, 0.09993, 0.3553, 0.09993, 0.3553, 0.09993, 0.7831, 0.13, 0.7829, 0.13, 0.3551, 0.13, 0.3551, 0.13, 0.7829, 0.1623, 0.7828, 0.1623, 0.3549, 0.2617, 0.9962, 0.2185, 0.9962, 0.1757, 0.9787, 0.1348, 0.9443, 0.0974, 0.8943, 0.06495, 0.8307, 0.0387, 0.756, 0.01964, 0.6729, 0.008521, 0.5847, 0.005763, 0.4948, 0.01147, 0.4066, 0.02543, 0.3235, 0.0471, 0.2487, 0.07565, 0.1851, 0.11, 0.1352, 0.1488, 0.1008, 0.1905, 0.08323, 0.2337, 0.08323, 0.2765, 0.1008, 0.3174, 0.1352, 0.3548, 0.1851, 0.3873, 0.2487, 0.4135, 0.3235, 0.4326, 0.4066, 0.4437, 0.4948, 0.4465, 0.5847, 0.4407, 0.6729, 0.4268, 0.756, 0.4051, 0.8307, 0.3766, 0.8943, 0.3422, 0.9443, 0.3034, 0.9787, 0.1963, 0.3547, 0.1963, 0.7826, 0.2312, 0.7825, 0.2312, 0.3545, 0.1623, 0.3549, 0.1623, 0.7828, 0.1963, 0.7826, 0.1963, 0.3547, 0.2379, 0.09414, 0.2817, 0.111, 0.3236, 0.1441, 0.3618, 0.1922, 0.395, 0.2534, 0.4219, 0.3253, 0.4414, 0.4053, 0.4527, 0.4902, 0.4556, 0.5767, 0.4497, 0.6616, 0.4354, 0.7415, 0.4133, 0.8135, 0.3841, 0.8746, 0.349, 0.9227, 0.3093, 0.9558, 0.2665, 0.9727, 0.2224, 0.9727, 0.1786, 0.9558, 0.1367, 0.9227, 0.09849, 0.8747, 0.0653, 0.8135, 0.03844, 0.7415, 0.01894, 0.6616, 0.007566, 0.5767, 0.004744, 0.4902, 0.01058, 0.4053, 0.02486, 0.3253, 0.04703, 0.2534, 0.07623, 0.1922, 0.1114, 0.1441, 0.151, 0.111, 0.1938, 0.09414, 0.001959, 0.3578, 0.4556, 0.3579, 0.4556, 0.3981, 0.001959, 0.3979, 0.001959, 0.3979, 0.4556, 0.3981, 0.4556, 0.4388, 0.001959, 0.4387, 0.001959, 0.4387, 0.4556, 0.4388, 0.4556, 0.4806, 0.001959, 0.4805, 0.001959, 0.4805, 0.4556, 0.4806, 0.4556, 0.5238, 0.001959, 0.5237, 0.001959, 0.5237, 0.4556, 0.5238, 0.4556, 0.5683, 0.00196, 0.5682, 0.00196, 0.5682, 0.4556, 0.5683, 0.4556, 0.6142, 0.00196, 0.6141, 0.00196, 0.6141, 0.4556, 0.6142, 0.4556, 0.6609, 0.001961, 0.6609, 0.001961, 0.6609, 0.4556, 0.6609, 0.4556, 0.7082, 0.001963, 0.7081, 0.001963, 0.7081, 0.4556, 0.7082, 0.4556, 0.7555, 0.001964, 0.7554, 0.001964, 0.7554, 0.4556, 0.7555, 0.4556, 0.8022, 0.001965, 0.8022, 0.001965, 0.8022, 0.4556, 0.8022, 0.4556, 0.8481, 0.001966, 0.848, 0.001966, 0.848, 0.4556, 0.8481, 0.4556, 0.8926, 0.001967, 0.8926, 0.001967, 0.8926, 0.4556, 0.8926, 0.4556, 0.9358, 0.001968, 0.9358, 0.001968, 0.9358, 0.4556, 0.9358, 0.4556, 0.9776, 0.001968, 0.9776, 0.4582, 0.09266, 0.4582, 0.9857, 0.4227, 0.9857, 0.4228, 0.09266, 0.4228, 0.09266, 0.4227, 0.9857, 0.3878, 0.9857, 0.3878, 0.09265, 0.3878, 0.09265, 0.3878, 0.9857, 0.3529, 0.9857, 0.3529, 0.09265, 0.3529, 0.09265, 0.3529, 0.9857, 0.3174, 0.9856, 0.3174, 0.09265, 0.3174, 0.09265, 0.3174, 0.9856, 0.281, 0.9856, 0.281, 0.09264, 0.281, 0.09264, 0.281, 0.9856, 0.2435, 0.9856, 0.2435, 0.09264, 0.2435, 0.09264, 0.2435, 0.9856, 0.2047, 0.9856, 0.2047, 0.09264, 0.2047, 0.09264, 0.2047, 0.9856, 0.1648, 0.9856, 0.1648, 0.09263, 0.1648, 0.09263, 0.1648, 0.9856, 0.1241, 0.9856, 0.1241, 0.09263, 0.1241, 0.09263, 0.1241, 0.9856, 0.08299, 0.9856, 0.08299, 0.09262, 0.08299, 0.09262, 0.08299, 0.9856, 0.04185, 0.9856, 0.04185, 0.09262, 0.04185, 0.09262, 0.04185, 0.9856, 0.001147, 0.9856, 0.001147, 0.09261, 0.001968, 0.1014, 0.4557, 0.1017, 0.4557, 0.1475, 0.001964, 0.1473, 0.001964, 0.1473, 0.4557, 0.1475, 0.4556, 0.1921, 0.001961, 0.1918, 0.001961, 0.1918, 0.4556, 0.1921, 0.4556, 0.2352, 0.00196, 0.235, 0.00196, 0.235, 0.4556, 0.2352, 0.4556, 0.277, 0.001958, 0.2768, 0.0, 0.0, 0.0, 0.0, 0.0, 0.0, 0.0, 0.0, 0.0, 0.0, 0.0, 0.0, 0.0, 0.0, 0.0, 0.0, 0.0, 0.0, 0.0, 0.0, 0.0, 0.0, 0.0, 0.0, 0.0, 0.0, 0.0, 0.0, 0.0, 0.0, 0.0, 0.0, 0.0, 0.0, 0.0, 0.0, 0.0, 0.0, 0.0, 0.0, 0.0, 0.0, 0.0, 0.0, 0.0, 0.0, 0.0, 0.0, 0.0, 0.0, 0.0, 0.0, 0.0, 0.0, 0.0, 0.0, 0.0, 0.0, 0.0, 0.0, 0.0, 0.0, 0.0, 0.0, 0.001958, 0.3176, 0.4556, 0.3178, 0.4556, 0.3579, 0.001959, 0.3578, 0.001958, 0.2768, 0.4556, 0.277, 0.4556, 0.3178, 0.001958, 0.3176, 0.0, 0.0, 0.0, 0.0, 0.0, 0.0, 0.0, 0.0, 0.0, 0.0, 0.0, 0.0, 0.0, 0.0, 0.0, 0.0, 0.0, 0.0, 0.0, 0.0, 0.0, 0.0, 0.0, 0.0, 0.0, 0.0, 0.0, 0.0, 0.0, 0.0, 0.0, 0.0, 0.0, 0.0, 0.0, 0.0, 0.0, 0.0, 0.0, 0.0, 0.0, 0.0, 0.0, 0.0, 0.0, 0.0, 0.0, 0.0, 0.0, 0.0, 0.0, 0.0, 0.0, 0.0, 0.0, 0.0, 0.0, 0.0, 0.0, 0.0, 0.0, 0.0, 0.0, 0.0, 0.001959, 0.3578, 0.4556, 0.3579, 0.4556, 0.3981, 0.001959, 0.3979, 0.001959, 0.3979, 0.4556, 0.3981, 0.4556, 0.4388, 0.001959, 0.4387, 0.001959, 0.4387, 0.4556, 0.4388, 0.4556, 0.4806, 0.001959, 0.4805, 0.001959, 0.4805, 0.4556, 0.4806, 0.4556, 0.5238, 0.001959, 0.5237, 0.001959, 0.5237, 0.4556, 0.5238, 0.4556, 0.5683, 0.00196, 0.5682, 0.00196, 0.5682, 0.4556, 0.5683, 0.4556, 0.6142, 0.00196, 0.6141, 0.00196, 0.6141, 0.4556, 0.6142, 0.4556, 0.6609, 0.001961, 0.6609, 0.001961, 0.6609, 0.4556, 0.6609, 0.4556, 0.7082, 0.001963, 0.7081, 0.001963, 0.7081, 0.4556, 0.7082, 0.4556, 0.7555, 0.001964, 0.7554, 0.001964, 0.7554, 0.4556, 0.7555, 0.4556, 0.8022, 0.001965, 0.8022, 0.001965, 0.8022, 0.4556, 0.8022, 0.4556, 0.8481, 0.001966, 0.848, 0.001966, 0.848, 0.4556, 0.8481, 0.4556, 0.8926, 0.001967, 0.8926, 0.001967, 0.8926, 0.4556, 0.8926, 0.4556, 0.9358, 0.001968, 0.9358, 0.001968, 0.9358, 0.4556, 0.9358, 0.4556, 0.9776, 0.001968, 0.9776, 0.4582, 0.09266, 0.4582, 0.9857, 0.4227, 0.9857, 0.4228, 0.09266, 0.4228, 0.09266, 0.4227, 0.9857, 0.3878, 0.9857, 0.3878, 0.09265, 0.3878, 0.09265, 0.3878, 0.9857, 0.3529, 0.9857, 0.3529, 0.09265, 0.3529, 0.09265, 0.3529, 0.9857, 0.3174, 0.9856, 0.3174, 0.09265, 0.3174, 0.09265, 0.3174, 0.9856, 0.281, 0.9856, 0.281, 0.09264, 0.281, 0.09264, 0.281, 0.9856, 0.2435, 0.9856, 0.2435, 0.09264, 0.2435, 0.09264, 0.2435, 0.9856, 0.2047, 0.9856, 0.2047, 0.09264, 0.2047, 0.09264, 0.2047, 0.9856, 0.1648, 0.9856, 0.1648, 0.09263, 0.1648, 0.09263, 0.1648, 0.9856, 0.1241, 0.9856, 0.1241, 0.09263, 0.1241, 0.09263, 0.1241, 0.9856, 0.08299, 0.9856, 0.08299, 0.09262, 0.08299, 0.09262, 0.08299, 0.9856, 0.04185, 0.9856, 0.04185, 0.09262, 0.04185, 0.09262, 0.04185, 0.9856, 0.001147, 0.9856, 0.001147, 0.09261, 0.001968, 0.1014, 0.4557, 0.1017, 0.4557, 0.1475, 0.001964, 0.1473, 0.001964, 0.1473, 0.4557, 0.1475, 0.4556, 0.1921, 0.001961, 0.1918, 0.001961, 0.1918, 0.4556, 0.1921, 0.4556, 0.2352, 0.00196, 0.235, 0.00196, 0.235, 0.4556, 0.2352, 0.4556, 0.277, 0.001958, 0.2768, 0.4568, 0.4892, 0.4573, 0.5773, 0.4491, 0.6638, 0.4325, 0.7452, 0.4081, 0.8185, 0.3769, 0.8808, 0.34, 0.9298, 0.2989, 0.9635, 0.2552, 0.9807, 0.2105, 0.9807, 0.1666, 0.9635, 0.1251, 0.9298, 0.08761, 0.8808, 0.05563, 0.8185, 0.03036, 0.7452, 0.01277, 0.6637, 0.003539, 0.5772, 0.003013, 0.4891, 0.01121, 0.4026, 0.02783, 0.3212, 0.05222, 0.2479, 0.08345, 0.1855, 0.1203, 0.1366, 0.1614, 0.1028, 0.2051, 0.08563, 0.2498, 0.08564, 0.2938, 0.1029, 0.3353, 0.1366, 0.3727, 0.1856, 0.4047, 0.2479, 0.43, 0.3212, 0.4475, 0.4027, 0.001958, 0.3176, 0.4556, 0.3178, 0.4556, 0.3579, 0.001959, 0.3578, 0.001958, 0.2768, 0.4556, 0.277, 0.4556, 0.3178, 0.001958, 0.3176, 0.4563, 0.5989, 0.4481, 0.6793, 0.4315, 0.7551, 0.4071, 0.8232, 0.376, 0.8812, 0.3392, 0.9267, 0.2981, 0.9581, 0.2545, 0.9741, 0.2098, 0.9741, 0.166, 0.9581, 0.1245, 0.9267, 0.08714, 0.8812, 0.05521, 0.8232, 0.02998, 0.755, 0.01242, 0.6793, 0.003204, 0.5989, 0.002681, 0.5169, 0.01087, 0.4365, 0.02747, 0.3608, 0.05182, 0.2927, 0.083, 0.2347, 0.1198, 0.1892, 0.1608, 0.1578, 0.2045, 0.1419, 0.2491, 0.1419, 0.293, 0.1578, 0.3344, 0.1892, 0.3718, 0.2348, 0.4037, 0.2927, 0.429, 0.3609, 0.4465, 0.4366, 0.4557, 0.517])
me_cylinder.use_remesh_preserve_volume = False
me_cylinder.use_remesh_preserve_attributes = False
me_cylinder.use_mirror_vertex_groups = False
me_cylinder.update()

# ---- objects
ob_point_011 = bpy.data.objects.new('Point.011', light_point_011)
ob_point_010 = bpy.data.objects.new('Point.010', light_point_010)
ob_point_009 = bpy.data.objects.new('Point.009', light_point_009)
ob_point_008 = bpy.data.objects.new('Point.008', light_point_008)
ob_point_007 = bpy.data.objects.new('Point.007', light_point_007)
ob_point_006 = bpy.data.objects.new('Point.006', light_point_006)
ob_point_005 = bpy.data.objects.new('Point.005', light_point_005)
ob_point_004 = bpy.data.objects.new('Point.004', light_point_004)
ob_point_003 = bpy.data.objects.new('Point.003', light_point_003)
ob_point_002 = bpy.data.objects.new('Point.002', light_point_002)
ob_point_001 = bpy.data.objects.new('Point.001', light_point_001)
ob_point = bpy.data.objects.new('Point', light_point)
ob_cylinder = bpy.data.objects.new('Cylinder', me_cylinder)
ob_lamp = bpy.data.objects.new('Lamp', light_lamp)
ob_camera = bpy.data.objects.new('Camera', cam_camera)

# ---- transforms, parenting, visibility, modifiers, constraints
ob_point_011.location = (3.533, -0.1831, 3.485)
ob_point_011.lineart.crease_threshold = 0.0
ob_point_010.location = (-3.393, -7.346, 2.542)
ob_point_010.lineart.crease_threshold = 0.0
ob_point_009.location = (-7.897, -1.934, 3.654)
ob_point_009.lineart.crease_threshold = 0.0
ob_point_008.location = (-8.229, -0.9799, 4.417)
ob_point_008.lineart.crease_threshold = 0.0
ob_point_007.location = (-6.382, -4.255, 5.066)
ob_point_007.lineart.crease_threshold = 0.0
ob_point_006.location = (2.699, 0.1067, -1.988)
ob_point_006.lineart.crease_threshold = 0.0
ob_point_005.location = (-3.362, -0.0135, 7.711)
ob_point_005.lineart.crease_threshold = 0.0
ob_point_004.location = (-1.8, -3.205, 0.5762)
ob_point_004.lineart.crease_threshold = 0.0
ob_point_003.location = (4.732, -0.0533, 1.035)
ob_point_003.lineart.crease_threshold = 0.0
ob_point_002.location = (-1.685, 3.327, 1.092)
ob_point_002.lineart.crease_threshold = 0.0
ob_point_001.location = (-5.321, 0.03438, 0.9658)
ob_point_001.lineart.crease_threshold = 0.0
ob_point.location = (-0.324, 0.04846, 3.348)
ob_point.lineart.crease_threshold = 0.0
ob_cylinder.location = (0.0, 0.0, 0.0)
ob_cylinder.lineart.crease_threshold = 0.0
ob_lamp.location = (4.076, 1.005, 5.904)
ob_lamp.rotation_euler = (0.6503, 0.05522, 1.866)
ob_lamp.lock_rotations_4d = False
ob_lamp.empty_display_type = 'ARROWS'
ob_lamp.color = (0.0, 0.0, 0.0, 0.0)
ob_lamp.lineart.crease_threshold = 0.0
ob_camera.location = (7.481, -6.508, 5.344)
ob_camera.rotation_euler = (1.109, 0.01082, 0.8149)
ob_camera.lock_rotations_4d = False
ob_camera.empty_display_type = 'ARROWS'
ob_camera.color = (0.0, 0.0, 0.0, 0.0)
ob_camera.display_type = 'WIRE'
ob_camera.lineart.crease_threshold = 0.0

# ---- collection membership
col_collection_1.objects.link(ob_point_011)
col_collection_1.objects.link(ob_point_010)
col_collection_1.objects.link(ob_point_009)
col_collection_1.objects.link(ob_point_008)
col_collection_1.objects.link(ob_point_007)
col_collection_1.objects.link(ob_point_006)
col_collection_1.objects.link(ob_point_005)
col_collection_1.objects.link(ob_point_004)
col_collection_1.objects.link(ob_point_003)
col_collection_1.objects.link(ob_point_002)
col_collection_1.objects.link(ob_point_001)
col_collection_1.objects.link(ob_point)
col_collection_1.objects.link(ob_cylinder)
col_collection_1.objects.link(ob_lamp)
col_collection_1.objects.link(ob_camera)

# ---- scene / render settings (as saved in the file)
scene.camera = ob_camera
scene.frame_start = 1; scene.frame_end = 250; scene.frame_set(1)
scene.render.engine = 'BLENDER_EEVEE_NEXT'
scene.render.resolution_percentage = 50
scene.render.dither_intensity = 0.0
scene.cycles.use_denoising = False
scene.cycles.samples = 10
scene.cycles.sampling_pattern = 'TABULATED_SOBOL'
scene.cycles.light_sampling_threshold = 0.0
scene.cycles.use_adaptive_sampling = False
scene.cycles.use_light_tree = False
scene.cycles.blur_glossy = 0.0
scene.cycles.volume_bounces = 1
scene.cycles.pixel_filter_type = 'GAUSSIAN'
scene.cycles.sample_clamp_indirect = 0.0
scene.view_settings.view_transform = 'Standard'
bpy.context.view_layer.update()
